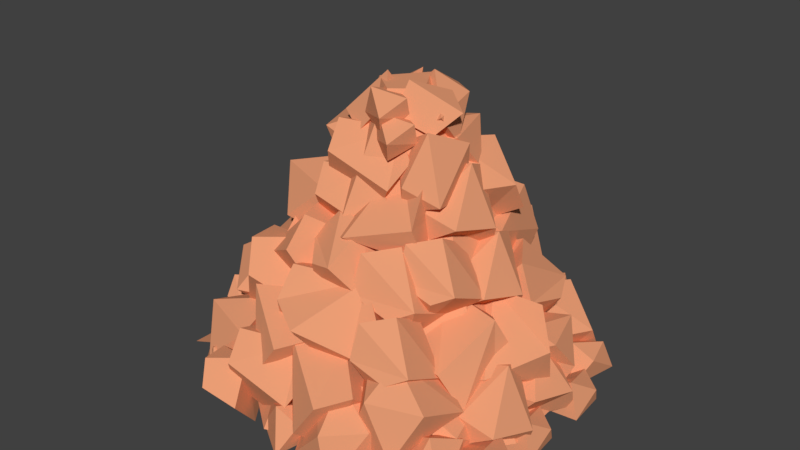# Source: far_mountain_simplified.blend  (saved by Blender 2.79.0; exported with 4.5.12 LTS)
import bpy
from mathutils import Matrix  # noqa: F401  (used for matrix-valued properties, if any)

bpy.ops.wm.read_factory_settings(use_empty=True)
scene = bpy.context.scene
scene.name = 'Scene'

# ---- collections
col_collection_1 = bpy.data.collections.new('Collection 1'); scene.collection.children.link(col_collection_1)

# ---- materials (node trees are filled in below, after node groups)
mat_montanha_longe = bpy.data.materials.new('MONTANHA_LONGE')
mat_montanha_longe.alpha_threshold = 0.0
mat_montanha_longe.use_transparent_shadow = False
mat_montanha_longe.diffuse_color = (0.7991, 0.3325, 0.1746, 1.0)
mat_montanha_longe.roughness = 0.5

# ---- material node trees

# ---- world
world_world = bpy.data.worlds.new('World'); scene.world = world_world
world_world.color = (0.05088, 0.05088, 0.05088)
world_world.use_sun_shadow = False
world_world.sun_shadow_jitter_overblur = 0.0
world_world.cycles.sampling_method = 'MANUAL'

# ---- meshes
me_cylinder = bpy.data.meshes.new('Cylinder')
me_cylinder.from_pydata([(0.7815, 1.436, -0.8575), (1.494, 0.6237, -0.8572), (1.565, -0.4769, -0.8551), (1.024, -1.24, -0.8572), (0.2386, -0.0707, 1.807), (-0.1694, -1.672, -0.8527), (0.000132, -0.2553, 1.807), (-1.529, -0.6495, -0.8547), (-0.2501, -0.05775, 1.807), (-1.392, 0.8996, -0.8547), (-0.3148, 1.591, -0.857), (0.03264, 0.2795, 1.811), (0.1573, 1.089, -0.2664), (0.8918, 0.6622, -0.1841), (0.9363, -0.3779, 0.1779), (-0.9597, 0.5577, -0.1926), (0.1062, 0.7267, 0.9593), (0.6145, 0.415, 0.8988), (-0.1659, -0.8532, 0.4043), (-1.068, -0.2277, -0.004756), (-0.5794, 0.4364, 0.9163), (-1.022, 1.121, -1.047), (-1.117, 1.455, -1.05), (-0.6708, 1.16, -1.048), (-0.778, 1.193, -0.6832), (-1.069, 1.192, -0.8099), (-0.8805, 1.618, -0.795), (-0.7059, 1.578, -1.048), (-0.6651, 1.485, -0.8736), (-1.169, 0.6583, -0.6266), (-0.7472, 0.9494, -0.6723), (-1.35, 0.789, -0.08732), (-0.4348, 0.9226, -0.2262), (-1.003, 1.19, -0.6129), (-0.5737, 0.7076, 0.07849), (-0.8028, 1.224, -0.06123), (-1.193, 0.446, -0.1899), (-1.137, 1.231, -0.1795), (-0.6525, 0.2991, -0.1818), (-0.9239, 0.8823, -0.1904), (-0.2467, 1.017, -0.2116), (-0.1224, 0.9862, 0.2022), (-0.05949, 0.6841, 0.1785), (-0.1211, 0.5016, -0.1779), (-0.8961, 0.7285, 0.1991), (-0.4531, 1.096, 0.1609), (-0.6814, 0.4805, 0.2442), (0.4964, 0.4125, 0.7952), (0.8251, 0.1368, 0.5223), (0.2144, 0.0002592, 1.096), (0.4558, -0.394, 0.5977), (0.817, -0.377, 0.8224), (0.5779, 0.2873, 1.119), (0.49, -0.4006, 0.9016), (0.6377, 0.05934, 1.219), (0.9207, 0.03758, 0.722), (-0.1425, 0.2183, 1.237), (-0.5789, 0.2092, 1.507), (-0.187, 0.4503, 1.289), (-0.04212, 0.2619, 1.842), (-0.2995, 0.5526, 1.618), (-0.4604, -0.02954, 1.519), (-0.2088, -0.3794, 1.418), (-0.3065, -0.01017, 1.276), (-0.0409, 0.07498, 1.613), (-0.1639, -0.0539, 1.876), (-0.01082, -0.2512, 1.69), (-0.3082, 0.1253, 1.648), (-0.4769, -0.2329, 1.512), (-0.4945, -0.4371, 0.9121), (-0.4514, -0.0225, 1.359), (0.1499, -0.03002, 1.096), (0.3293, -0.3569, 1.27), (0.2381, -0.5398, 1.059), (0.0257, -0.3965, 0.7714), (-0.4109, -0.3946, 1.497), (0.1035, -0.207, 1.465), (-0.3399, -0.6154, 1.284), (-0.09991, -0.4931, 0.08655), (-0.4186, 0.06717, 0.6033), (0.6037, -0.4184, 0.3354), (0.4439, 0.05701, 0.8107), (0.4947, -0.3848, 1.145), (0.5692, -0.632, 0.8428), (-0.3106, -0.6818, 0.5728), (0.4377, -0.5936, 0.5388), (-0.4876, -0.4358, 0.7849), (0.09276, -0.1821, 1.17), (0.03951, -0.8756, 0.7045), (0.961, -0.3495, -0.9105), (0.3791, -0.0723, -0.3937), (1.495, 0.1144, -0.6617), (1.092, 0.4129, -0.1864), (1.387, 0.07959, 0.1479), (1.589, -0.08052, -0.1542), (0.8962, -0.6247, -0.4242), (1.459, -0.1243, -0.4583), (0.6103, -0.5242, -0.2121), (0.9411, 0.01582, 0.173), (1.294, -0.5834, -0.2925), (-0.5398, -0.4765, 0.5758), (-0.4865, -0.1595, 1.043), (0.07804, -0.1765, 0.8151), (0.2147, -0.5122, 0.9355), (0.125, -0.6448, 0.7146), (-0.05114, -0.4597, 0.465), (-0.4801, -0.5214, 1.12), (0.009694, -0.3838, 1.129), (-0.4225, -0.7006, 0.8972), (0.07331, 0.1446, 1.048), (-0.1557, 0.2246, 1.42), (0.05371, 0.4531, 1.417), (-0.7291, 0.5015, 1.184), (-0.2577, 0.7056, 0.8658), (-0.422, 0.7902, 1.254), (-0.1366, 0.2714, 0.7074), (0.07136, 0.7464, 1.034), (-1.04, 0.005214, -0.1985), (-0.793, 0.5011, -0.05185), (-0.6556, -0.3663, 0.035), (-0.8997, -0.3175, 0.4418), (-0.395, 0.3652, 0.1948), (-1.218, 0.1428, 0.1519), (-0.6159, 0.4082, 0.5501), (-0.3114, -0.004983, 0.2457), (-0.4724, -0.0005054, 0.486), (-1.117, -0.08627, 0.4685), (0.296, 0.2372, 1.255), (0.5628, 0.1067, 0.8851), (0.007366, -0.1484, 1.284), (0.4427, -0.2767, 1.541), (0.2701, -0.399, 0.8423), (0.5865, 0.09596, 1.374), (0.6701, -0.3976, 0.9816), (0.3369, -0.4801, 1.097), (0.3138, -0.9192, 0.2197), (-0.3395, -0.7954, 0.5887), (0.2609, -0.5107, 0.5099), (-0.1953, -0.4939, 0.4744), (-0.1773, -0.6464, 0.8131), (-0.1179, -1.073, 0.4957), (0.1193, -0.6725, 0.7849), (0.08803, -1.107, 0.5367), (-0.2116, -0.9488, 0.193), (1.069, -0.8474, -0.2248), (0.5166, -1.337, -0.04137), (0.7367, -0.7302, 0.1355), (0.4048, -1.002, -0.0245), (0.5211, -1.223, 0.2515), (0.8711, -1.337, -0.1368), (0.7484, -1.036, 0.3043), (1.039, -1.241, -0.04846), (0.7213, -1.198, -0.4091), (1.234, 0.6295, -0.6749), (1.501, 0.3149, -0.6983), (1.004, 0.533, -0.2712), (1.201, 0.02612, -0.3716), (1.494, 0.1551, -0.2415), (1.3, 0.7227, -0.4086), (1.228, 0.1823, -0.18), (1.349, 0.6344, -0.2263), (1.579, 0.3588, -0.5224), (-0.9289, 0.03873, 0.6326), (-1.002, 0.3059, 0.5575), (-0.2656, 0.3448, 0.3571), (-0.4798, 0.5261, 0.847), (-0.5397, 0.6163, 0.4601), (-0.5043, 0.116, 1.022), (-0.8232, 0.5689, 0.8771), (-0.4213, -0.2598, 0.867), (-0.4669, 0.2077, 0.825), (-0.6066, -0.3467, 1.361), (-0.3065, 0.4462, 1.234), (-0.7736, 0.1095, 0.8795), (-0.196, 0.2392, 1.513), (-0.8138, 0.2301, 1.349), (-0.2619, -0.3737, 1.267), (0.0376, -0.1418, 1.327), (0.4544, -0.1231, 1.624), (0.1064, 0.2278, 1.866), (0.1407, 0.5175, 1.681), (-0.03739, 0.4541, 1.523), (-0.1865, 0.171, 1.565), (0.4843, 0.07328, 1.355), (0.3735, 0.3631, 1.694), (0.2603, 0.1372, 1.231), (-0.2172, -0.2825, 1.561), (0.2351, -0.2888, 1.786), (0.04688, -0.4002, 1.457), (0.2102, -0.217, 1.59), (-0.1047, -0.3351, 1.821), (0.1112, -0.4856, 1.641), (-0.04483, -0.0791, 1.74), (0.3258, -1.412, -0.9268), (-0.1918, -1.317, -0.6996), (0.6494, -1.085, -0.5684), (0.6609, -1.464, -0.2795), (-0.102, -1.019, -0.3242), (0.2366, -1.725, -0.666), (-0.09119, -1.358, -0.07467), (0.254, -0.9021, -0.2462), (0.2874, -1.138, -0.08162), (0.4663, -1.71, -0.3345), (0.2109, 0.569, 0.9307), (0.5068, 0.2209, 0.9048), (-0.04287, 0.4623, 1.377), (0.1744, -0.09855, 1.266), (0.4994, 0.04417, 1.41), (0.2843, 0.6721, 1.225), (0.2051, 0.07427, 1.478), (0.338, 0.5744, 1.427), (0.5927, 0.2695, 1.1), (0.4017, 0.9126, -0.0191), (0.8086, 0.432, -0.05562), (-0.03392, 0.6519, 0.3741), (0.2692, 0.8194, 0.7684), (0.5925, 0.05577, 0.2598), (0.7378, 0.9837, 0.2841), (0.861, 0.2096, 0.6038), (0.2268, 0.1226, 0.458), (0.3905, 0.2488, 0.7), (0.593, 0.9356, 0.7012), (-0.7268, -1.348, -0.308), (-0.8199, -1.32, -0.7707), (-1.107, -1.422, -0.6435), (-0.8968, -0.6079, -0.8718), (-1.167, -0.7787, -0.3136), (-1.286, -0.8128, -0.7544), (-0.7299, -0.9456, -0.1146), (-1.331, -1.137, -0.2794), (0.8272, -0.6686, -0.1837), (1.056, -0.7358, -0.6616), (0.7886, -1.224, -0.967), (1.31, -0.8736, -0.427), (0.5369, -1.389, -0.7467), (0.7871, -1.478, -0.249), (1.072, -1.513, -0.6792), (0.4765, -1.02, -0.09461), (0.8717, -1.178, 0.02481), (1.257, -1.318, -0.2509), (-1.053, -0.5498, -0.6076), (-1.244, -0.139, -0.4771), (-1.285, -0.8939, -0.2702), (-1.25, -0.08813, 0.02016), (-1.504, -0.3161, -0.5635), (-1.13, -0.3708, 0.2167), (-1.668, -0.4388, -0.1218), (-0.9401, -0.7977, -0.2547), (-0.4229, -0.5935, 0.9004), (-0.516, -0.5648, 0.4378), (-0.8028, -0.6668, 0.565), (-0.5929, 0.147, 0.3366), (-0.8632, -0.02375, 0.8948), (-0.9818, -0.05788, 0.454), (-0.426, -0.1907, 1.094), (-1.027, -0.3822, 0.9291), (0.2584, 0.1877, 1.313), (0.5386, 0.6583, 0.6589), (0.6955, 0.00928, 1.002), (0.5618, 0.2705, 0.5804), (0.862, 0.5282, 0.7129), (0.01533, 0.4548, 1.022), (0.3916, 0.7058, 1.041), (0.8903, 0.349, 0.9952), (0.4685, 0.6199, 1.25), (0.2431, 0.5214, 0.7514), (0.6566, -0.2865, 0.2115), (1.284, -0.4144, -0.5539), (0.6282, -0.8381, -0.1523), (0.8651, -0.5896, -0.6457), (1.266, -0.8217, -0.4907), (0.8578, 0.08514, -0.1291), (1.28, -0.2336, -0.1071), (1.079, -0.9221, -0.1604), (1.215, -0.3517, 0.1374), (1.019, -0.1408, -0.4456), (-0.4988, 0.453, 0.9875), (-0.7571, 0.4791, 0.433), (-0.1125, 0.467, 0.304), (0.005764, 0.8583, 0.3574), (0.06563, 0.818, 0.6429), (0.006948, 0.4687, 0.7954), (-0.7307, 0.8402, 0.602), (-0.309, 0.8255, 0.2503), (-0.5263, 0.8684, 0.8402), (-0.9858, 0.2578, -0.1965), (-1.161, -0.1635, -0.3155), (-1.428, 0.5579, -0.1635), (-1.505, -0.1249, -0.6759), (-1.307, -0.1023, -0.02986), (-1.592, 0.2119, -0.7865), (-1.745, 0.03451, -0.1917), (-1.183, 0.5872, -0.4233), (-0.1147, 0.3859, 1.313), (0.1655, 0.8564, 0.6589), (0.3224, 0.2074, 1.002), (0.1887, 0.4687, 0.5804), (0.4889, 0.7263, 0.7129), (-0.3578, 0.653, 1.022), (0.01852, 0.9039, 1.041), (0.5172, 0.5472, 0.9952), (0.0954, 0.818, 1.25), (-0.13, 0.7196, 0.7514), (-0.5964, -0.5831, -0.1999), (-0.5623, -0.05039, 0.2479), (-0.1071, -0.5632, 0.5477), (-0.399, -0.8544, 0.7718), (-0.4377, -1.051, 0.5034), (-0.925, -0.5654, 0.1419), (-0.2262, -0.9451, 0.1338), (-0.9286, -0.3098, 0.3208), (-0.5213, -0.4946, 0.7576), (-0.8591, -0.887, 0.2778), (-0.5114, -0.6778, -0.4355), (-0.7448, -0.1753, -0.01291), (-0.5301, -0.7165, 0.4572), (-0.8927, -1.014, 0.4579), (-0.7699, -1.193, 0.2023), (-0.9758, -0.674, -0.3384), (-0.3884, -1.069, 0.02448), (-1.084, -0.4301, -0.1766), (-0.9914, -0.6516, 0.4007), (-0.993, -1.005, -0.2104), (-1.144, -0.5247, -0.2472), (-1.625, -0.656, -0.8434), (-1.318, -0.131, -0.5306), (-1.395, -0.387, -0.9149), (-1.755, -0.366, -0.7942), (-1.559, -0.7802, -0.4954), (-1.66, -0.2306, -0.5369), (-1.555, -0.6752, -0.305), (-1.26, -0.8517, -0.6592), (-0.8004, 0.08668, 0.076), (-1.072, 0.6698, 0.06735), (-0.3945, 0.8043, 0.0462), (-0.2702, 0.7737, 0.46), (-0.2073, 0.4717, 0.4363), (-0.269, 0.2891, 0.0799), (-1.044, 0.516, 0.4569), (-0.601, 0.8839, 0.4187), (-0.8292, 0.268, 0.502), (0.1098, -0.3078, 1.61), (-0.04628, 0.0648, 1.661), (0.3404, 0.1399, 1.471), (0.5697, 0.01572, 1.652), (0.419, -0.1872, 1.47), (0.3177, 0.2003, 1.738), (0.1456, -0.1513, 1.886), (-1.021, 0.5905, -0.2391), (-1.614, 0.7741, -0.9802), (-0.9405, 1.119, -0.5913), (-1.193, 0.9026, -1.069), (-1.556, 1.165, -0.919), (-1.251, 0.2518, -0.5689), (-1.627, 0.5996, -0.5476), (-1.366, 1.244, -0.5992), (-1.553, 0.7071, -0.3109), (-1.384, 0.485, -0.8754), (-0.1213, 1.199, -0.295), (0.1589, 1.669, -0.9492), (0.3157, 1.02, -0.6059), (0.182, 1.282, -1.028), (0.4823, 1.539, -0.8952), (-0.3644, 1.466, -0.5861), (0.01187, 1.717, -0.5673), (0.5105, 1.36, -0.6128), (0.08875, 1.631, -0.3584), (-0.1366, 1.533, -0.8566), (-0.2786, -1.236, -0.7126), (-0.7963, -1.141, -0.4854), (0.04492, -0.9083, -0.3543), (0.05646, -1.288, -0.06535), (-0.7065, -0.843, -0.1101), (-0.3678, -1.548, -0.4519), (-0.6956, -1.181, 0.1395), (-0.3504, -0.7258, -0.03203), (-0.317, -0.9615, 0.1325), (-0.1381, -1.534, -0.1203), (-0.9148, -0.3217, -0.3316), (-0.8806, 0.211, 0.1163), (-0.4255, -0.3018, 0.416), (-0.7173, -0.593, 0.6401), (-0.7561, -0.7899, 0.3717), (-1.243, -0.304, 0.01025), (-0.5445, -0.6837, 0.002067), (-1.247, -0.04836, 0.1891), (-0.8396, -0.2332, 0.6259), (-1.177, -0.6256, 0.1461), (-0.1025, -0.3268, 1.379), (0.3498, -0.3331, 1.605), (0.1616, -0.4444, 1.275), (0.3249, -0.2613, 1.409), (0.009979, -0.3794, 1.64), (0.2259, -0.5299, 1.46), (0.06986, -0.1234, 1.559), (-0.9757, -0.267, -0.4458), (-1.149, 0.3895, -0.6972), (-0.6771, 0.541, -0.09827), (-0.9686, 0.5065, 0.2912), (-0.905, 0.1665, 0.3323), (-1.389, -0.06126, -0.273), (-0.6236, -0.03909, 0.03793), (-1.484, 0.2164, -0.4113), (-1.152, 0.6305, -0.03588), (-1.298, -0.07832, 0.08451), (0.7505, 0.4795, 0.2255), (1.079, 0.2038, -0.04732), (0.4685, 0.06726, 0.5263), (0.7099, -0.327, 0.02811), (1.071, -0.31, 0.2527), (0.832, 0.3543, 0.549), (0.7441, -0.3336, 0.3319), (0.8918, 0.1263, 0.6492), (1.175, 0.1046, 0.1524), (1.266, -0.0599, -0.6097), (1.594, -0.3356, -0.8826), (0.9835, -0.4721, -0.309), (1.225, -0.8663, -0.8071), (1.586, -0.8494, -0.5825), (1.347, -0.1851, -0.2862), (1.259, -0.873, -0.5033), (1.407, -0.4131, -0.1861), (1.69, -0.4348, -0.6829), (1.054, -0.2545, 0.23), (0.5014, -0.7439, 0.4135), (0.7215, -0.1373, 0.5903), (0.3897, -0.4093, 0.4303), (0.5059, -0.6297, 0.7063), (0.8559, -0.7437, 0.3181), (0.7332, -0.4426, 0.7592), (1.024, -0.6477, 0.4064), (0.7062, -0.605, 0.04574), (-0.6877, -1.517, -0.7116), (-0.6446, -1.102, -0.2645), (-0.04328, -1.11, -0.5278), (0.1361, -1.437, -0.3534), (0.04494, -1.619, -0.5649), (-0.1675, -1.476, -0.8523), (-0.604, -1.474, -0.1265), (-0.0897, -1.287, -0.1589), (-0.533, -1.695, -0.3393), (0.8308, -0.4332, 0.08503), (0.2159, -0.9782, 0.2893), (0.461, -0.3027, 0.4862), (0.09146, -0.6056, 0.3081), (0.2209, -0.851, 0.6154), (0.6011, -0.7244, -0.1877), (0.6107, -0.978, 0.1831), (0.4741, -0.6427, 0.6743), (0.7978, -0.8711, 0.2814), (0.3206, -0.8262, 0.008582), (-0.424, -1.137, -0.2689), (-0.3728, -0.644, 0.2628), (0.3421, -0.6529, -0.05034), (0.5554, -1.042, 0.157), (0.447, -1.259, -0.09439), (-0.3132, -1.303, 0.184), (0.1945, -1.089, -0.4361), (-0.3246, -1.086, 0.4267), (0.2869, -0.8633, 0.3882), (0.002176, -1.473, 0.09022), (0.5952, 1.553, -0.8944), (0.9109, 1.287, -0.9178), (0.3849, 1.42, -0.4907), (0.6624, 0.9529, -0.5911), (0.9308, 1.129, -0.461), (0.6452, 1.656, -0.6281), (0.664, 1.112, -0.3995), (0.7077, 1.577, -0.4458), (0.9803, 1.344, -0.7419), (1.237, 0.5211, -0.6925), (1.646, 0.2656, -0.8537), (0.9039, 0.09261, -0.4791), (1.302, -0.2864, -0.8791), (1.581, -0.2478, -0.5599), (1.228, 0.401, -0.3571), (1.247, -0.2909, -0.5784), (1.269, 0.177, -0.24), (1.685, 0.1723, -0.6332), (-0.7872, 0.7182, -0.8408), (-1.059, 1.301, -0.8494), (-0.3813, 1.436, -0.8706), (-0.257, 1.405, -0.4568), (-0.1941, 1.103, -0.4805), (-0.2558, 0.9206, -0.8369), (-1.031, 1.148, -0.4599), (-0.5878, 1.515, -0.4981), (-0.816, 0.8996, -0.4148), (-0.6086, 1.569, -0.8799), (-0.5876, 1.68, -0.6295), (0.02394, 1.965, -0.911), (-0.001377, 1.517, -0.6109), (-0.09289, 1.886, -0.5561), (-0.1404, 1.275, -0.934), (-0.276, 1.454, -0.4348), (0.2274, 1.355, -0.4544), (0.665, 0.8402, -0.4927), (0.7535, 0.7138, -0.05483), (-0.2717, 1.085, -0.01495), (-0.03394, 1.238, 0.2538), (0.4247, 0.4219, -0.1421), (0.6541, 0.5788, 0.2549), (0.3359, 1.508, -0.01857), (0.2188, 0.6233, 0.3555), (0.01809, 0.4962, 0.07824), (0.4154, 1.363, 0.2797), (0.7128, 1.172, -0.1876), (-0.8873, 1.618, -0.9647), (-0.8713, 1.702, -0.7726), (-0.4022, 1.921, -0.9886), (-0.4216, 1.577, -0.7584), (-0.4918, 1.86, -0.7164), (-0.5283, 1.391, -1.006), (-0.6322, 1.529, -0.6233), (0.8003, 0.7315, -0.162), (1.081, 1.202, -0.8162), (1.237, 0.5531, -0.4729), (1.104, 0.8143, -0.8946), (1.404, 1.072, -0.7622), (0.5572, 0.9986, -0.4531), (0.9335, 1.25, -0.4343), (1.432, 0.8928, -0.4798), (1.01, 1.164, -0.2254), (0.785, 1.065, -0.7236), (0.7057, 0.9076, -0.1886), (1.198, 0.2119, 0.02328), (0.5294, 0.5409, 0.2276), (0.8001, 0.1257, 0.04276), (1.068, 0.2315, 0.3616), (0.9801, 0.6378, -0.4716), (1.243, 0.6191, -0.08692), (0.8815, 0.516, 0.4226), (1.154, 0.824, 0.01508), (1.053, 0.337, -0.2679), (0.3681, 1.483, -0.918), (0.3691, 1.668, -0.979), (0.6802, 1.627, -0.8903), (0.5825, 1.503, -0.7482), (0.6279, 1.745, -0.978), (0.518, 1.771, -0.8186), (0.8994, 1.045, -0.9356), (0.8195, 1.327, -0.9377), (1.236, 1.272, -0.8192), (1.105, 1.106, -0.6291), (1.166, 1.43, -0.9364), (0.8601, 1.106, -0.7358), (1.019, 1.464, -0.7233), (-0.7007, 0.9678, -0.7047), (-0.3141, 1.235, -0.7466), (-0.8665, 1.088, -0.2103), (-0.02772, 1.21, -0.3376), (-0.5488, 1.455, -0.6921), (-0.155, 1.013, -0.05831), (-0.4629, 1.549, -0.2223), (-0.7228, 0.7732, -0.3044), (1.119, 0.7429, -0.8517), (1.135, 0.8251, -0.6655), (1.589, 1.037, -0.8748), (1.571, 0.7038, -0.6517), (1.503, 0.9783, -0.611), (1.467, 0.5238, -0.8919), (1.367, 0.6572, -0.5207), (0.9097, -0.9901, -0.7758), (0.9252, -0.9079, -0.5896), (1.38, -0.696, -0.7989), (1.361, -1.029, -0.5758), (1.293, -0.7548, -0.5351), (1.258, -1.209, -0.816), (1.157, -1.076, -0.4449), (-0.208, 0.2148, -0.02728), (0.4161, 0.2428, 0.4178), (-0.1051, 0.7682, 0.7796), (-0.0536, 1.202, 0.5039), (-0.3203, 1.107, 0.2673), (0.1676, 0.5513, -0.1631), (-0.5437, 0.6833, 0.3302), (0.4608, 0.5369, 0.01521), (0.2949, 0.9709, 0.5229), (-0.05729, 0.8714, -0.1626), (1.373, -0.4935, -0.988), (1.287, -0.1883, -0.9904), (1.694, -0.4574, -0.9892), (1.596, -0.4272, -0.6553), (1.662, -0.07594, -0.989), (1.331, -0.4281, -0.7712), (1.503, -0.03875, -0.7576), (1.699, -0.1606, -0.8293), (1.4, 0.1784, -0.945), (1.314, 0.4837, -0.9473), (1.721, 0.2146, -0.9461), (1.623, 0.2447, -0.6123), (1.689, 0.596, -0.9459), (1.358, 0.2439, -0.7281), (1.53, 0.6332, -0.7145), (1.727, 0.5113, -0.7863), (-0.247, -1.591, -0.868), (-0.2314, -1.508, -0.6819), (0.2233, -1.297, -0.8912), (0.2045, -1.63, -0.6681), (0.1364, -1.355, -0.6273), (0.1011, -1.81, -0.9082), (0.0003221, -1.676, -0.5371), (0.2009, -1.686, -0.8983), (0.1414, -1.175, -0.8659), (0.6859, -0.8952, -0.8929), (0.09042, -1.284, -0.5269), (0.9491, -1.141, -0.9039), (0.8519, -1.496, -0.5028), (0.733, -1.017, -0.4316), (0.6713, -1.811, -0.9224), (0.5597, -1.77, -0.5124), (0.4561, -1.38, -0.2577), (0.9414, -1.712, -0.9203), (0.8643, -1.44, -0.9224), (1.266, -1.493, -0.8079), (1.14, -1.653, -0.6244), (1.198, -1.341, -0.9211), (0.9035, -1.654, -0.7274), (1.057, -1.308, -0.7153), (1.342, -1.077, -0.9738), (1.249, -0.7506, -0.9763), (1.684, -1.038, -0.975), (1.58, -1.006, -0.6186), (1.65, -0.6307, -0.9748), (1.296, -1.007, -0.7423), (1.48, -0.591, -0.7278), (1.69, -0.7212, -0.8044), (-1.652, -0.8786, -0.8456), (-1.632, -0.7717, -0.6037), (-1.041, -0.4962, -0.8757), (-1.065, -0.9294, -0.5857), (-1.154, -0.5727, -0.5327), (-1.2, -1.163, -0.8979), (-1.331, -0.9899, -0.4155), (-0.4862, -1.485, -1.036), (-0.6613, -1.108, -0.7186), (-0.5002, -1.514, -0.3659), (-0.7723, -1.737, -0.3654), (-0.6802, -1.871, -0.5571), (-0.3939, -1.778, -0.6905), (-0.9158, -1.299, -0.8414), (-0.8463, -1.465, -0.4083), (-0.8472, -1.539, -0.9412), (-1.714, 0.01624, -0.9353), (-1.833, 0.435, -0.9386), (-1.273, 0.06586, -0.9369), (-1.408, 0.1072, -0.4788), (-1.317, 0.5892, -0.9366), (-1.772, 0.1061, -0.6378), (-1.536, 0.6402, -0.6191), (-1.266, 0.473, -0.7176), (1.161, -0.8632, -0.6927), (1.37, -0.9656, -0.9825), (0.9348, -1.166, -0.6697), (1.276, -1.266, -0.4679), (1.141, -1.362, -1.016), (1.389, -0.974, -0.599), (1.454, -1.361, -0.9068), (1.193, -1.426, -0.8163), (-1.593, -0.3254, -0.8864), (-1.712, 0.09337, -0.8897), (-1.153, -0.2758, -0.888), (-1.287, -0.2344, -0.4299), (-1.197, 0.2475, -0.8877), (-1.652, -0.2356, -0.5889), (-1.416, 0.2985, -0.5702), (-1.145, 0.1313, -0.6687), (-1.316, 1.094, -0.9426), (-1.315, 1.278, -1.004), (-1.004, 1.237, -0.9149), (-1.102, 1.114, -0.7727), (-1.166, 1.381, -0.8432), (-1.056, 1.356, -1.003), (0.8962, -1.745, -0.714), (0.9741, -1.582, -0.7856), (0.7463, -1.649, -1.009), (0.8041, -1.845, -0.9521), (0.8193, -1.511, -0.9956), (0.9734, -1.628, -1.023), (-1.302, -1.326, -0.8716), (-1.286, -1.243, -0.6854), (-0.8317, -1.031, -0.8947), (-0.8505, -1.365, -0.6716), (-0.9186, -1.09, -0.6309), (-0.9539, -1.545, -0.9118), (-1.055, -1.411, -0.5406), (-1.96, -0.4905, -0.9108), (-1.944, -0.4082, -0.7247), (-1.49, -0.1963, -0.934), (-1.508, -0.5296, -0.7109), (-1.577, -0.2551, -0.6701), (-1.612, -0.7096, -0.951), (-1.713, -0.5761, -0.5799), (-1.903, 0.5501, -0.913), (-1.902, 0.7348, -0.974), (-1.591, 0.6939, -0.8853), (-1.689, 0.5702, -0.7432), (-1.754, 0.8379, -0.8136), (-1.644, 0.8122, -0.973), (-1.853, -0.1969, -0.9293), (-1.852, -0.0122, -0.9903), (-1.541, -0.05317, -0.9016), (-1.638, -0.1768, -0.7594), (-1.593, 0.06519, -0.9893), (-1.703, 0.0908, -0.8299), (-1.588, -1.176, -0.8179), (-1.587, -0.9916, -0.8789), (-1.276, -1.033, -0.7902), (-1.374, -1.156, -0.648), (-1.328, -0.9142, -0.8779), (-1.438, -0.8886, -0.7185)], [], [(549, 554, 552), (552, 550, 553), (363, 367, 361), (234, 237, 232), (162, 167, 168), (642, 638, 641), (556, 559, 557), (15, 9, 19), (31, 36, 34), (322, 318, 319), (551, 548, 547), (571, 575, 569), (306, 305, 311), (8, 6, 4), (5, 7, 10), (185, 183, 178), (18, 6, 8), (358, 363, 361), (370, 375, 376), (665, 662, 666), (129, 130, 127), (130, 129, 134), (432, 433, 434), (549, 553, 551), (266, 271, 269), (129, 131, 134), (522, 521, 518), (434, 435, 436), (152, 144, 151), (635, 640, 641), (231, 237, 230), (340, 336, 339), (547, 554, 549), (527, 528, 531), (87, 86, 84), (34, 32, 35), (84, 88, 87), (88, 83, 87), (290, 292, 288), (437, 434, 436), (518, 515, 522), (235, 238, 237), (703, 699, 700), (211, 207, 206), (164, 162, 163), (26, 27, 22), (21, 25, 22), (418, 421, 420), (447, 442, 450), (57, 59, 60), (50, 49, 47), (377, 374, 373), (33, 37, 35), (119, 120, 117), (166, 168, 165), (173, 169, 171), (571, 572, 573), (30, 32, 36), (33, 32, 30), (148, 147, 145), (284, 282, 277), (481, 484, 479), (638, 637, 641), (46, 39, 38), (194, 197, 200), (187, 189, 192), (56, 61, 57), (395, 401, 400), (505, 499, 503), (460, 456, 457), (245, 247, 243), (55, 50, 48), (47, 55, 48), (153, 158, 161), (50, 47, 48), (514, 519, 517), (480, 485, 486), (166, 165, 164), (33, 29, 31), (16, 12, 20), (110, 115, 109), (56, 59, 61), (58, 59, 56), (8, 19, 18), (93, 92, 98), (127, 130, 132), (99, 94, 98), (296, 295, 293), (68, 63, 62), (287, 292, 290), (277, 282, 283), (308, 310, 304), (89, 96, 95), (528, 527, 525), (287, 291, 289), (81, 80, 78), (399, 398, 403), (77, 70, 69), (94, 99, 96), (294, 296, 302), (57, 60, 58), (289, 291, 288), (441, 446, 444), (303, 304, 305), (518, 517, 515), (444, 443, 441), (94, 93, 98), (84, 79, 78), (349, 351, 357), (311, 310, 308), (179, 180, 181), (38, 43, 46), (82, 81, 87), (111, 114, 112), (98, 97, 95), (636, 639, 634), (307, 306, 311), (95, 90, 89), (481, 480, 486), (324, 326, 331), (95, 97, 90), (177, 182, 185), (58, 56, 57), (41, 40, 45), (391, 390, 388), (108, 101, 100), (213, 216, 219), (145, 147, 152), (446, 450, 444), (80, 83, 85), (276, 281, 284), (112, 113, 115), (74, 71, 73), (12, 16, 13), (111, 116, 114), (687, 686, 692), (605, 608, 604), (110, 112, 115), (24, 23, 28), (123, 121, 118), (121, 125, 124), (117, 122, 118), (461, 463, 466), (484, 481, 483), (30, 36, 29), (473, 470, 471), (133, 131, 128), (159, 155, 156), (127, 132, 128), (375, 370, 368), (131, 127, 128), (71, 74, 69), (428, 431, 430), (424, 428, 430), (256, 258, 263), (89, 91, 96), (198, 199, 194), (515, 517, 523), (138, 139, 141), (148, 145, 151), (147, 148, 150), (316, 315, 321), (444, 445, 448), (223, 228, 222), (189, 188, 186), (364, 363, 366), (78, 79, 81), (70, 75, 76), (634, 635, 636), (375, 368, 369), (297, 294, 301), (272, 267, 275), (73, 72, 76), (421, 416, 420), (8, 11, 20), (161, 156, 154), (153, 155, 158), (153, 161, 154), (156, 157, 159), (390, 391, 393), (236, 235, 234), (164, 165, 167), (163, 168, 166), (224, 222, 229), (216, 218, 220), (162, 164, 167), (221, 215, 220), (281, 278, 280), (121, 123, 125), (117, 126, 122), (289, 285, 287), (604, 603, 605), (113, 116, 115), (170, 172, 176), (173, 172, 170), (443, 444, 448), (102, 105, 100), (336, 335, 339), (185, 178, 177), (430, 429, 427), (193, 202, 198), (58, 60, 59), (0, 12, 13), (313, 319, 318), (398, 397, 403), (517, 516, 514), (520, 519, 522), (20, 19, 8), (319, 315, 317), (514, 516, 521), (197, 199, 201), (257, 259, 265), (362, 359, 366), (151, 150, 148), (200, 193, 194), (114, 116, 113), (199, 197, 194), (27, 21, 22), (47, 52, 55), (197, 201, 200), (193, 198, 194), (5, 3, 18), (330, 329, 327), (505, 497, 506), (287, 290, 291), (515, 520, 522), (529, 524, 532), (244, 246, 243), (591, 587, 588), (211, 206, 204), (203, 211, 204), (597, 595, 596), (184, 183, 185), (334, 335, 336), (206, 207, 209), (83, 88, 85), (163, 166, 164), (218, 216, 213), (11, 16, 20), (216, 220, 219), (212, 217, 213), (225, 226, 228), (293, 298, 296), (317, 322, 319), (224, 229, 227), (508, 507, 513), (223, 225, 228), (234, 235, 237), (233, 239, 236), (708, 710, 705), (236, 234, 232), (556, 555, 561), (231, 232, 237), (549, 552, 553), (202, 196, 201), (363, 358, 366), (222, 228, 229), (371, 370, 376), (241, 243, 247), (244, 243, 241), (251, 252, 254), (298, 302, 296), (17, 13, 16), (250, 255, 253), (680, 679, 685), (10, 9, 15), (249, 251, 254), (582, 581, 586), (445, 444, 442), (163, 162, 168), (269, 268, 266), (272, 271, 274), (358, 360, 365), (433, 438, 439), (427, 424, 430), (214, 215, 212), (572, 571, 577), (283, 282, 284), (339, 338, 340), (557, 555, 556), (361, 360, 358), (149, 152, 151), (9, 7, 19), (323, 325, 329), (423, 425, 429), (623, 619, 620), (327, 324, 330), (641, 640, 642), (7, 5, 18), (335, 334, 339), (84, 86, 79), (170, 176, 169), (434, 437, 432), (280, 279, 283), (284, 277, 276), (18, 14, 6), (31, 37, 33), (570, 576, 577), (69, 74, 77), (31, 34, 35), (639, 636, 638), (224, 223, 222), (551, 547, 549), (15, 20, 12), (286, 288, 292), (289, 288, 286), (260, 259, 257), (73, 77, 74), (397, 401, 395), (4, 6, 14), (434, 433, 439), (441, 443, 448), (195, 196, 193), (359, 361, 367), (219, 212, 213), (352, 349, 356), (46, 44, 39), (537, 539, 534), (19, 7, 18), (427, 426, 424), (131, 129, 127), (147, 146, 144), (83, 82, 87), (308, 304, 303), (448, 449, 441), (290, 288, 291), (33, 30, 29), (90, 97, 98), (300, 301, 293), (451, 457, 456), (482, 481, 486), (334, 337, 332), (530, 529, 532), (318, 314, 313), (333, 338, 339), (325, 326, 329), (182, 179, 181), (432, 437, 440), (145, 149, 151), (139, 138, 136), (92, 93, 94), (315, 319, 313), (299, 298, 301), (20, 15, 19), (293, 295, 300), (63, 68, 67), (69, 70, 71), (10, 0, 5), (327, 326, 324), (131, 133, 134), (242, 245, 246), (305, 309, 303), (181, 180, 184), (340, 333, 332), (505, 501, 497), (101, 106, 107), (569, 570, 571), (78, 85, 84), (362, 361, 359), (95, 99, 98), (380, 384, 378), (42, 41, 45), (347, 342, 341), (400, 404, 403), (424, 426, 431), (100, 105, 108), (381, 380, 386), (3, 5, 1), (37, 31, 35), (259, 258, 256), (447, 446, 449), (186, 188, 191), (442, 444, 450), (312, 307, 311), (260, 257, 264), (354, 349, 357), (215, 221, 212), (103, 102, 107), (453, 457, 451), (328, 331, 330), (365, 366, 358), (348, 350, 355), (404, 399, 403), (200, 195, 193), (356, 355, 352), (342, 347, 346), (318, 320, 314), (334, 333, 339), (374, 372, 369), (372, 376, 375), (368, 373, 369), (328, 324, 331), (359, 364, 366), (253, 252, 251), (0, 1, 5), (72, 71, 76), (132, 133, 128), (285, 292, 287), (636, 635, 641), (317, 316, 321), (383, 379, 378), (40, 41, 42), (543, 546, 545), (178, 183, 184), (156, 153, 154), (77, 75, 70), (634, 639, 642), (297, 296, 294), (483, 482, 486), (227, 226, 225), (138, 137, 135), (262, 261, 264), (271, 275, 269), (135, 137, 141), (267, 269, 275), (464, 461, 462), (404, 400, 401), (426, 427, 429), (263, 264, 256), (435, 434, 439), (42, 46, 43), (426, 425, 423), (400, 396, 395), (219, 214, 212), (403, 402, 400), (389, 391, 394), (190, 191, 187), (303, 309, 308), (160, 155, 159), (408, 405, 406), (680, 683, 681), (326, 327, 329), (413, 408, 406), (498, 499, 502), (476, 472, 473), (405, 413, 406), (391, 389, 393), (555, 560, 561), (519, 523, 517), (210, 205, 209), (479, 480, 481), (92, 90, 98), (422, 417, 415), (186, 192, 189), (467, 463, 464), (414, 422, 415), (663, 659, 660), (235, 239, 238), (65, 64, 67), (91, 92, 94), (507, 512, 513), (326, 325, 323), (523, 519, 520), (524, 526, 531), (136, 138, 143), (270, 267, 274), (399, 404, 401), (180, 179, 184), (284, 280, 283), (351, 350, 348), (436, 435, 439), (440, 433, 432), (302, 298, 299), (278, 277, 283), (196, 202, 193), (452, 458, 459), (181, 185, 182), (124, 117, 118), (378, 384, 383), (352, 351, 349), (2, 3, 1), (571, 570, 577), (226, 229, 228), (343, 345, 341), (140, 143, 142), (520, 515, 523), (271, 266, 274), (388, 390, 393), (396, 402, 403), (308, 312, 311), (528, 525, 532), (78, 80, 85), (344, 343, 346), (289, 286, 285), (527, 526, 524), (104, 103, 107), (456, 452, 451), (314, 320, 321), (479, 484, 487), (412, 407, 411), (425, 426, 429), (469, 464, 462), (461, 469, 462), (161, 157, 156), (173, 175, 172), (504, 495, 496), (337, 334, 336), (54, 49, 53), (278, 279, 280), (455, 460, 457), (681, 679, 680), (478, 473, 471), (209, 205, 206), (470, 478, 471), (596, 599, 597), (417, 414, 415), (140, 136, 143), (519, 514, 522), (637, 636, 641), (165, 168, 167), (278, 281, 276), (382, 381, 386), (487, 480, 479), (315, 316, 317), (349, 354, 356), (99, 95, 96), (525, 527, 533), (340, 338, 333), (341, 345, 347), (453, 454, 455), (490, 491, 493), (671, 670, 669), (13, 1, 0), (489, 494, 492), (628, 627, 633), (488, 490, 493), (468, 463, 467), (241, 247, 240), (185, 181, 184), (497, 500, 496), (500, 503, 504), (495, 506, 496), (155, 160, 158), (357, 353, 354), (236, 239, 235), (509, 510, 512), (508, 513, 511), (111, 109, 116), (217, 218, 213), (507, 509, 512), (270, 269, 267), (7, 9, 10), (112, 110, 111), (100, 101, 102), (92, 91, 89), (299, 294, 302), (144, 146, 150), (526, 527, 531), (304, 310, 311), (445, 442, 449), (212, 221, 217), (431, 423, 430), (454, 453, 459), (227, 229, 226), (179, 182, 177), (354, 353, 356), (266, 268, 273), (144, 152, 147), (39, 44, 45), (137, 138, 141), (139, 136, 142), (12, 0, 10), (457, 453, 455), (102, 101, 107), (539, 538, 535), (538, 534, 535), (590, 589, 594), (88, 84, 85), (3, 2, 14), (546, 544, 541), (411, 407, 408), (540, 545, 541), (245, 243, 246), (171, 174, 175), (636, 637, 638), (244, 240, 242), (548, 550, 554), (551, 550, 548), (557, 558, 560), (556, 561, 559), (596, 595, 601), (555, 557, 560), (564, 565, 567), (563, 568, 566), (653, 655, 658), (605, 602, 610), (562, 564, 567), (703, 701, 699), (279, 278, 283), (262, 257, 265), (64, 66, 62), (455, 454, 459), (574, 570, 569), (506, 502, 505), (379, 385, 386), (332, 337, 340), (275, 271, 272), (481, 482, 483), (203, 208, 211), (585, 583, 580), (27, 23, 21), (49, 54, 52), (579, 584, 580), (583, 579, 580), (696, 697, 693), (242, 247, 245), (108, 106, 101), (33, 35, 32), (395, 396, 397), (23, 27, 28), (593, 591, 588), (169, 176, 171), (55, 51, 50), (587, 592, 588), (301, 300, 297), (597, 598, 600), (596, 601, 599), (122, 123, 118), (489, 488, 494), (10, 15, 12), (595, 597, 600), (606, 607, 609), (605, 611, 608), (608, 606, 604), (575, 571, 573), (603, 604, 609), (581, 583, 586), (332, 333, 334), (205, 210, 208), (64, 63, 67), (686, 691, 692), (618, 616, 613), (503, 498, 504), (612, 617, 613), (521, 522, 514), (369, 372, 375), (450, 446, 447), (324, 328, 330), (11, 8, 4), (25, 26, 22), (114, 113, 112), (625, 623, 620), (57, 61, 59), (619, 624, 620), (544, 540, 541), (616, 612, 613), (679, 684, 685), (623, 621, 619), (629, 630, 632), (71, 72, 73), (473, 472, 470), (11, 17, 16), (628, 633, 631), (250, 248, 255), (627, 629, 632), (388, 394, 391), (265, 261, 262), (174, 176, 172), (40, 43, 38), (573, 572, 577), (642, 635, 634), (43, 40, 42), (133, 130, 134), (29, 36, 31), (79, 86, 87), (569, 575, 574), (649, 647, 644), (171, 175, 173), (643, 648, 644), (18, 3, 14), (71, 70, 76), (252, 255, 254), (347, 344, 346), (34, 36, 32), (591, 589, 587), (657, 655, 652), (651, 656, 652), (298, 293, 301), (366, 365, 362), (23, 24, 21), (665, 663, 660), (420, 416, 417), (659, 664, 660), (677, 673, 674), (655, 651, 652), (253, 255, 252), (671, 672, 668), (501, 505, 503), (589, 591, 594), (249, 254, 248), (329, 330, 323), (62, 66, 68), (647, 643, 644), (678, 677, 674), (53, 49, 50), (313, 314, 315), (146, 147, 150), (477, 472, 476), (681, 682, 684), (654, 653, 658), (680, 685, 683), (199, 202, 201), (563, 562, 568), (679, 681, 684), (688, 689, 691), (68, 65, 67), (120, 126, 117), (687, 692, 690), (233, 230, 238), (686, 688, 691), (218, 221, 220), (11, 4, 17), (21, 24, 25), (286, 292, 285), (280, 284, 281), (697, 698, 694), (27, 26, 28), (294, 299, 301), (126, 123, 122), (206, 203, 204), (704, 703, 700), (50, 51, 53), (76, 75, 77), (429, 430, 423), (173, 170, 169), (436, 440, 437), (710, 709, 706), (77, 73, 76), (709, 705, 706), (378, 379, 380), (360, 361, 365), (361, 362, 365), (46, 42, 45), (45, 44, 46), (104, 108, 105), (367, 363, 364), (364, 359, 367), (256, 261, 259), (261, 265, 259), (345, 343, 344), (446, 441, 449), (191, 190, 186), (257, 262, 264), (264, 263, 260), (451, 452, 453), (401, 397, 399), (397, 398, 399), (331, 323, 330), (355, 356, 348), (343, 342, 346), (392, 393, 389), (649, 646, 650), (24, 26, 25), (370, 371, 368), (368, 377, 373), (371, 377, 368), (372, 374, 376), (373, 374, 369), (258, 259, 263), (259, 260, 263), (318, 322, 321), (322, 317, 321), (321, 320, 318), (383, 385, 379), (179, 178, 184), (156, 155, 153), (638, 642, 639), (533, 529, 530), (530, 525, 533), (487, 483, 486), (486, 485, 487), (135, 143, 138), (261, 256, 264), (141, 142, 135), (464, 463, 461), (470, 472, 475), (423, 431, 426), (66, 64, 65), (400, 402, 396), (307, 312, 309), (312, 308, 309), (477, 474, 478), (478, 475, 477), (157, 160, 159), (408, 407, 405), (407, 412, 410), (413, 409, 408), (495, 498, 502), (408, 409, 411), (405, 410, 413), (468, 465, 469), (469, 466, 468), (207, 210, 209), (416, 421, 419), (422, 418, 417), (405, 407, 410), (417, 418, 420), (414, 419, 422), (663, 661, 659), (392, 389, 394), (323, 331, 326), (309, 305, 307), (305, 306, 307), (192, 186, 190), (531, 532, 524), (267, 272, 274), (274, 273, 270), (91, 94, 96), (348, 353, 351), (353, 357, 351), (80, 81, 83), (81, 82, 83), (440, 436, 439), (439, 438, 440), (440, 438, 433), (453, 452, 459), (118, 121, 124), (124, 119, 117), (382, 387, 384), (387, 383, 384), (149, 145, 152), (341, 342, 343), (105, 102, 104), (102, 103, 104), (143, 135, 142), (393, 392, 388), (397, 396, 403), (525, 530, 532), (532, 531, 528), (524, 529, 527), (529, 533, 527), (295, 296, 300), (296, 297, 300), (108, 104, 107), (107, 106, 108), (456, 458, 452), (315, 314, 321), (483, 487, 484), (412, 409, 413), (413, 410, 412), (409, 412, 411), (463, 468, 466), (469, 465, 464), (414, 416, 419), (464, 465, 467), (461, 466, 469), (496, 500, 504), (504, 498, 495), (54, 51, 55), (55, 52, 54), (51, 54, 53), (698, 695, 693), (698, 693, 694), (472, 477, 475), (478, 474, 473), (47, 49, 52), (473, 474, 476), (470, 475, 478), (417, 416, 414), (276, 277, 278), (188, 189, 191), (189, 187, 191), (383, 387, 386), (387, 382, 386), (386, 385, 383), (487, 485, 480), (344, 347, 345), (688, 686, 687), (687, 690, 688), (492, 491, 490), (627, 632, 633), (492, 494, 491), (491, 494, 493), (421, 418, 422), (422, 419, 421), (465, 468, 467), (499, 505, 502), (497, 501, 500), (203, 205, 208), (500, 501, 503), (506, 497, 496), (495, 502, 506), (225, 223, 224), (224, 227, 225), (511, 510, 509), (111, 110, 109), (109, 115, 116), (511, 513, 510), (510, 513, 512), (428, 424, 431), (89, 90, 92), (268, 269, 273), (269, 270, 273), (394, 388, 392), (150, 151, 144), (305, 304, 311), (442, 447, 449), (449, 448, 445), (190, 187, 192), (177, 178, 179), (516, 517, 521), (517, 518, 521), (353, 348, 356), (273, 274, 266), (40, 39, 45), (136, 140, 142), (142, 141, 139), (215, 214, 220), (214, 219, 220), (585, 582, 586), (582, 585, 584), (536, 537, 534), (538, 539, 536), (534, 539, 535), (538, 536, 534), (622, 621, 626), (621, 623, 626), (123, 126, 125), (126, 120, 125), (622, 625, 624), (542, 543, 540), (540, 543, 545), (544, 546, 542), (545, 546, 541), (171, 176, 174), (174, 172, 175), (242, 246, 244), (244, 241, 240), (240, 247, 242), (552, 554, 550), (548, 554, 547), (551, 553, 550), (629, 627, 628), (628, 631, 629), (559, 558, 557), (595, 600, 601), (559, 561, 558), (558, 561, 560), (509, 507, 508), (508, 511, 509), (566, 565, 564), (610, 611, 605), (605, 603, 602), (602, 609, 610), (566, 568, 565), (565, 568, 567), (62, 63, 64), (384, 380, 382), (380, 381, 382), (456, 460, 459), (460, 455, 459), (459, 458, 456), (574, 576, 570), (380, 379, 386), (336, 340, 337), (120, 119, 125), (119, 124, 125), (618, 615, 614), (160, 157, 161), (161, 158, 160), (581, 582, 579), (579, 582, 584), (583, 585, 586), (584, 585, 580), (583, 581, 579), (662, 661, 666), (661, 663, 666), (26, 24, 28), (702, 704, 699), (589, 590, 587), (587, 590, 592), (591, 593, 594), (592, 593, 588), (490, 488, 489), (489, 492, 490), (625, 622, 626), (599, 598, 597), (488, 493, 494), (599, 601, 598), (598, 601, 600), (251, 249, 250), (250, 253, 251), (608, 607, 606), (608, 611, 607), (607, 611, 610), (606, 609, 604), (603, 609, 602), (607, 610, 609), (657, 654, 658), (654, 657, 656), (614, 615, 612), (612, 615, 617), (503, 499, 498), (616, 618, 614), (617, 618, 613), (196, 195, 201), (195, 200, 201), (697, 696, 695), (662, 665, 664), (621, 622, 619), (619, 622, 624), (623, 625, 626), (624, 625, 620), (544, 542, 540), (616, 614, 612), (564, 562, 563), (563, 566, 564), (631, 630, 629), (250, 249, 248), (248, 254, 255), (631, 633, 630), (630, 633, 632), (38, 39, 40), (350, 351, 355), (351, 352, 355), (574, 578, 577), (578, 573, 577), (577, 576, 574), (642, 640, 635), (81, 79, 87), (573, 578, 575), (578, 574, 575), (710, 708, 707), (221, 218, 217), (645, 646, 643), (643, 646, 648), (647, 649, 650), (648, 649, 644), (374, 377, 376), (377, 371, 376), (646, 649, 648), (653, 654, 651), (651, 654, 656), (655, 657, 658), (656, 657, 652), (646, 645, 650), (645, 647, 650), (546, 543, 542), (590, 593, 592), (661, 662, 659), (659, 662, 664), (663, 665, 666), (664, 665, 660), (677, 675, 673), (655, 653, 651), (678, 676, 675), (676, 678, 673), (669, 670, 667), (672, 671, 669), (667, 671, 668), (672, 669, 667), (672, 667, 668), (65, 68, 66), (647, 645, 643), (130, 133, 132), (675, 676, 673), (677, 678, 675), (673, 678, 674), (474, 477, 476), (683, 682, 681), (562, 567, 568), (683, 685, 682), (682, 685, 684), (232, 231, 233), (233, 236, 232), (690, 689, 688), (238, 239, 233), (233, 231, 230), (230, 237, 238), (690, 692, 689), (689, 692, 691), (2, 1, 14), (13, 17, 14), (1, 13, 14), (4, 14, 17), (704, 702, 701), (670, 671, 667), (695, 696, 693), (698, 697, 695), (693, 697, 694), (539, 537, 536), (206, 205, 203), (615, 618, 617), (701, 702, 699), (703, 704, 701), (699, 704, 700), (210, 207, 211), (211, 208, 210), (593, 590, 594), (202, 199, 198), (707, 708, 705), (709, 710, 707), (705, 710, 706), (709, 707, 705)])
_uv = me_cylinder.uv_layers.new(name='UVMap')
_uv.uv.foreach_set('vector', [0.2397, 0.6504, 0.2379, 0.6224, 0.2733, 0.6138, 0.2733, 0.6138, 0.289, 0.6153, 0.2792, 0.6536, 0.9219, 0.734, 0.9298, 0.7098, 0.2824, 0.9045, 0.3442, 0.9373, 0.6289, 0.6728, 0.717, 0.5243, 0.7442, 0.6248, 0.7501, 0.5936, 0.7802, 0.6148, 0.7056, 0.6866, 0.7239, 0.6522, 0.2628, 0.9064, 0.5348, 0.9872, 0.5184, 0.9917, 0.5187, 0.9715, 0.2812, 0.05599, 0.3266, 0.06175, 0.3412, 0.06915, 0.1537, 0.567, 0.1518, 0.5364, 0.1904, 0.527, 0.5754, 0.3678, 0.5875, 0.3481, 0.4488, 0.7185, 0.3834, 0.8241, 0.4062, 0.8164, 0.6989, 0.6164, 0.1548, 0.3353, 0.1939, 0.3167, 0.2106, 0.3459, 0.8405, 0.1427, 0.8695, 0.1463, 0.2109, 0.7192, 0.4985, 0.9194, 0.4814, 0.9304, 0.4667, 0.9171, 0.1412, 0.2303, 0.03087, 0.1933, 0.06336, 0.01487, 0.7723, 0.5619, 0.7565, 0.573, 0.7437, 0.5562, 0.2986, 0.3134, 0.3281, 0.3918, 0.3304, 0.212, 0.9357, 0.7484, 0.9219, 0.734, 0.2824, 0.9045, 0.5578, 0.1936, 0.5988, 0.5948, 0.586, 0.577, 0.7827, 0.7508, 0.9761, 0.4245, 0.7571, 0.7773, 0.9132, 0.3233, 0.9402, 0.3346, 0.9159, 0.3582, 0.7843, 0.3734, 0.9989, 0.1832, 0.7626, 0.4262, 0.5168, 0.7714, 0.5428, 0.7693, 0.5504, 0.8078, 0.7338, 0.6183, 0.7396, 0.6451, 0.3834, 0.8241, 0.526, 0.1808, 0.5054, 0.2046, 0.4753, 0.1525, 0.9989, 0.1832, 0.7649, 0.4432, 0.7626, 0.4262, 0.6287, 0.09093, 0.6263, 0.1298, 0.6033, 0.1304, 0.9169, 0.69, 0.8868, 0.6896, 0.8916, 0.668, 0.6933, 0.8519, 0.6639, 0.863, 0.6972, 0.6161, 0.734, 0.704, 0.7198, 0.7021, 0.2628, 0.9064, 0.7015, 0.5608, 0.6289, 0.6728, 0.7118, 0.5936, 0.6653, 0.5866, 0.6611, 0.5387, 0.8516, 0.04168, 0.6989, 0.6164, 0.7227, 0.5962, 0.7338, 0.6183, 0.8852, 0.7453, 0.8591, 0.7469, 0.8675, 0.7234, 0.4359, 0.1136, 0.1547, 0.3941, 0.1617, 0.5154, 0.1904, 0.527, 0.2075, 0.5286, 0.2028, 0.5645, 0.1617, 0.5154, 0.1717, 0.4203, 0.4359, 0.1136, 0.1717, 0.4203, 0.1717, 0.4651, 0.4359, 0.1136, 0.6622, 0.2315, 0.2546, 0.6983, 0.6654, 0.2568, 0.916, 0.6596, 0.9169, 0.69, 0.8916, 0.668, 0.6033, 0.1304, 0.592, 0.1102, 0.6287, 0.09093, 0.4724, 0.1663, 0.4609, 0.1817, 0.449, 0.1547, 0.9481, 0.5, 0.9366, 0.5189, 0.9319, 0.5055, 0.03764, 0.9017, 0.0365, 0.8884, 0.0541, 0.8744, 0.9665, 0.005386, 0.9665, 0.03729, 0.9432, 0.03488, 0.8156, 0.6516, 0.7282, 0.9643, 0.7277, 0.9856, 0.7982, 0.2116, 0.7841, 0.2094, 0.7973, 0.1902, 0.7379, 0.8156, 0.5893, 0.7427, 0.8467, 0.9169, 0.4746, 0.5806, 0.5758, 0.5177, 0.5721, 0.4952, 0.4349, 0.8463, 0.3444, 0.9673, 0.4526, 0.7997, 0.004303, 0.6433, 0.03991, 0.6328, 0.04891, 0.6704, 0.8176, 0.6699, 0.7311, 0.7484, 0.5281, 0.7264, 0.4503, 0.6316, 0.4205, 0.6427, 0.4132, 0.6175, 0.9048, 0.4095, 0.2061, 0.4745, 0.2946, 0.4704, 0.7767, 0.02013, 0.7749, 0.04938, 0.7567, 0.03677, 0.4639, 0.9509, 0.9414, 0.7529, 0.2379, 0.5828, 0.2699, 0.898, 0.2395, 0.8883, 0.2386, 0.868, 0.5338, 0.03382, 0.556, 0.004392, 0.5759, 0.06255, 0.4503, 0.6316, 0.4239, 0.5861, 0.4542, 0.6032, 0.001355, 0.9154, 0.0288, 0.92, 0.5052, 0.3234, 0.9625, 0.4644, 0.9845, 0.4603, 0.9845, 0.488, 0.3959, 0.5302, 0.3632, 0.5471, 0.3467, 0.5092, 0.7239, 0.6522, 0.7402, 0.659, 0.2628, 0.9064, 0.8873, 0.7609, 0.8585, 0.7912, 0.8603, 0.7559, 0.5346, 0.08886, 0.5554, 0.07252, 0.5681, 0.0888, 0.5861, 0.1999, 0.5882, 0.2118, 0.5778, 0.2092, 0.488, 0.9622, 0.4655, 0.9668, 0.4658, 0.9463, 0.6534, 0.4025, 0.6516, 0.4452, 0.6232, 0.3991, 0.5797, 0.2189, 0.6124, 0.2137, 0.609, 0.2612, 0.432, 0.4286, 0.4124, 0.4266, 0.4613, 0.3957, 0.8476, 0.06007, 0.8202, 0.02747, 0.2344, 0.3587, 0.3211, 0.7934, 0.2927, 0.78, 0.3223, 0.7728, 0.3273, 0.407, 0.2379, 0.4635, 0.2163, 0.4661, 0.8042, 0.7171, 0.9119, 0.8285, 0.5559, 0.87, 0.004303, 0.6433, 0.04891, 0.6704, 0.02132, 0.6806, 0.9343, 0.3152, 0.9205, 0.3008, 0.228, 0.4185, 0.8631, 0.1078, 0.4399, 0.7008, 0.8455, 0.4273, 0.7767, 0.02013, 0.7567, 0.03677, 0.7562, 0.003643, 0.3787, 0.9164, 0.3458, 0.6338, 0.3839, 0.6358, 0.0612, 0.3032, 0.04905, 0.3964, 0.2921, 0.1421, 0.7739, 0.701, 0.5314, 0.7256, 0.4653, 0.7725, 0.3499, 0.8445, 0.3719, 0.8165, 0.3769, 0.8546, 0.3217, 0.8928, 0.3038, 0.8616, 0.3247, 0.8734, 0.3304, 0.212, 0.3412, 0.06915, 0.2986, 0.3134, 0.5658, 0.6947, 0.6054, 0.7007, 0.4737, 0.5012, 0.9159, 0.3582, 0.9402, 0.3346, 0.9345, 0.3584, 0.1762, 0.282, 0.486, 0.5392, 0.4737, 0.5012, 0.3351, 0.8612, 0.3299, 0.8269, 0.9331, 0.6987, 0.9739, 0.2916, 0.9871, 0.2766, 0.9894, 0.2986, 0.6745, 0.5298, 0.6584, 0.5113, 0.661, 0.4795, 0.815, 0.5121, 0.7876, 0.517, 0.7898, 0.4854, 0.8286, 0.8319, 0.8315, 0.8106, 0.8579, 0.8047, 0.2085, 0.2512, 0.5349, 0.738, 0.1795, 0.2529, 0.828, 0.2168, 0.8596, 0.2212, 0.8608, 0.2972, 0.6277, 0.1724, 0.6565, 0.1408, 0.6701, 0.1652, 0.8407, 0.7991, 0.826, 0.7658, 0.653, 0.05158, 0.3307, 0.54, 0.3257, 0.5577, 0.7417, 0.4983, 0.154, 0.9566, 0.1772, 0.9817, 0.1518, 0.9825, 0.5157, 0.7229, 0.1762, 0.282, 0.5349, 0.738, 0.006982, 0.8549, 0.03156, 0.8373, 0.02624, 0.8691, 0.4658, 0.9463, 0.4835, 0.9317, 0.4945, 0.945, 0.9252, 0.5276, 0.929, 0.562, 0.8983, 0.562, 0.8287, 0.4425, 0.8132, 0.4235, 0.8364, 0.3937, 0.4273, 0.5793, 0.4112, 0.5393, 0.4495, 0.5312, 0.1533, 0.8304, 0.1834, 0.8358, 0.1588, 0.8534, 0.8364, 0.3937, 0.8479, 0.4231, 0.8287, 0.4425, 0.486, 0.5392, 0.507, 0.5686, 0.4737, 0.5012, 0.7257, 0.1334, 0.7554, 0.08869, 0.7592, 0.1334, 0.5709, 0.7961, 0.5988, 0.7762, 0.5926, 0.8119, 0.4661, 0.6511, 0.478, 0.6151, 0.5037, 0.6193, 0.6777, 0.991, 0.6574, 0.9845, 0.6568, 0.971, 0.7144, 0.1847, 0.7185, 0.1473, 0.7459, 0.1859, 0.5523, 0.2292, 0.9721, 0.6058, 0.4359, 0.1136, 0.8528, 0.7127, 0.8571, 0.7524, 0.8265, 0.7519, 0.4737, 0.5012, 0.1543, 0.2383, 0.1795, 0.2529, 0.7847, 0.7687, 0.8087, 0.7575, 0.8233, 0.7872, 0.5072, 0.6695, 0.481, 0.6723, 0.4661, 0.6511, 0.6603, 0.7529, 0.6944, 0.7213, 0.6951, 0.7593, 0.8808, 0.4011, 0.8631, 0.1078, 0.8455, 0.4273, 0.905, 0.4518, 0.9348, 0.4014, 0.8815, 0.6718, 0.6603, 0.7529, 0.6564, 0.7321, 0.6944, 0.7213, 0.9579, 0.4676, 0.9574, 0.4969, 0.9346, 0.471, 0.4945, 0.945, 0.488, 0.9622, 0.4658, 0.9463, 0.8542, 0.3276, 0.8853, 0.3314, 0.8563, 0.3512, 0.43, 0.9816, 0.4136, 0.9837, 0.4083, 0.9639, 0.03156, 0.9608, 0.0531, 0.9843, 0.02954, 0.985, 0.4863, 0.01717, 0.5125, 0.0, 0.5331, 0.01865, 0.5052, 0.3234, 0.0288, 0.92, 0.3218, 0.5774, 0.8132, 0.4235, 0.8146, 0.3986, 0.8364, 0.3937, 0.7476, 0.2797, 0.1717, 0.4651, 0.728, 0.278, 0.7979, 0.08112, 0.7952, 0.1174, 0.7681, 0.08014, 0.8918, 0.2683, 0.9167, 0.2874, 0.8942, 0.3104, 0.03114, 0.8817, 0.03207, 0.912, 0.006753, 0.89, 0.04905, 0.3964, 0.0612, 0.3032, 0.1125, 0.3924, 0.5054, 0.7213, 0.501, 0.7473, 0.4684, 0.7399, 0.367, 0.9563, 0.6614, 0.5635, 0.3572, 0.9448, 0.784, 0.888, 0.7554, 0.8958, 0.756, 0.8606, 0.7739, 0.701, 0.7471, 0.6835, 0.5314, 0.7256, 0.6798, 0.9626, 0.6999, 0.965, 0.6814, 0.9851, 0.4237, 0.8032, 0.4442, 0.8002, 0.4432, 0.8339, 0.5125, 0.995, 0.4945, 0.9727, 0.5125, 0.9686, 0.2946, 0.4704, 0.1754, 0.4989, 0.1518, 0.5108, 0.839, 0.6417, 0.9751, 0.05234, 0.7965, 0.7405, 0.641, 0.8558, 0.6424, 0.888, 0.613, 0.8673, 0.5338, 0.03382, 0.5759, 0.06255, 0.5457, 0.06786, 0.1981, 0.6258, 0.1541, 0.5975, 0.1848, 0.5867, 0.6994, 0.4983, 0.7144, 0.478, 0.726, 0.5133, 0.222, 0.276, 0.2201, 0.2494, 0.2367, 0.277, 0.6901, 0.2123, 0.6709, 0.2082, 0.6901, 0.1922, 0.5649, 0.1538, 0.5578, 0.1936, 0.5313, 0.1903, 0.7144, 0.478, 0.7448, 0.5056, 0.726, 0.5133, 0.2346, 0.8089, 0.2094, 0.8088, 0.201, 0.7726, 0.6907, 0.5402, 0.7412, 0.8485, 0.6945, 0.4154, 0.662, 0.4339, 0.678, 0.4155, 0.6945, 0.4154, 0.04007, 0.7916, 0.03643, 0.8282, 0.005722, 0.8209, 0.2085, 0.2512, 0.2152, 0.2995, 0.5349, 0.738, 0.6234, 0.8004, 0.6282, 0.7613, 0.6474, 0.7927, 0.1588, 0.8534, 0.1834, 0.8358, 0.178, 0.8676, 0.5614, 0.9677, 0.5613, 0.9914, 0.5439, 0.9927, 0.6747, 0.6518, 0.6646, 0.6346, 0.6972, 0.6161, 0.6251, 0.8048, 0.6481, 0.81, 0.6348, 0.8262, 0.8062, 0.5252, 0.8405, 0.5311, 0.3954, 0.6297, 0.3644, 0.7212, 0.3901, 0.727, 0.3752, 0.7449, 0.5622, 0.4215, 0.606, 0.4516, 0.5745, 0.454, 0.9837, 0.5153, 0.9672, 0.5173, 0.9619, 0.4975, 0.6459, 0.245, 0.7286, 0.4665, 0.6256, 0.1559, 0.653, 0.05158, 0.6341, 0.01089, 0.8407, 0.7991, 0.3176, 0.6745, 0.3352, 0.693, 0.3036, 0.6941, 0.8233, 0.7872, 0.7987, 0.8011, 0.7847, 0.7687, 0.5649, 0.1538, 0.5313, 0.1903, 0.5314, 0.1538, 0.01953, 0.6297, 0.008192, 0.6094, 0.04497, 0.5902, 0.57, 0.6369, 0.7282, 0.3445, 0.6837, 0.4715, 0.5735, 0.2439, 0.5742, 0.265, 0.3036, 0.6941, 0.5893, 0.7427, 0.5656, 0.738, 0.8467, 0.9169, 0.3304, 0.212, 0.1749, 0.2306, 0.2921, 0.1421, 0.3912, 0.7999, 0.4061, 0.7752, 0.4065, 0.8038, 0.8042, 0.7171, 0.2201, 0.2494, 0.9119, 0.8285, 0.8042, 0.7171, 0.5559, 0.87, 0.8945, 0.8047, 0.4061, 0.7752, 0.3902, 0.7879, 0.3887, 0.7735, 0.07279, 0.9776, 0.07244, 0.9909, 0.0569, 0.9783, 0.5508, 0.4169, 0.526, 0.4387, 0.5172, 0.403, 0.9901, 0.681, 0.9705, 0.6745, 0.9846, 0.6518, 0.7628, 0.6331, 0.7802, 0.6148, 0.7785, 0.6422, 0.6242, 0.3011, 0.954, 0.8935, 0.6383, 0.3211, 0.8966, 0.5495, 0.8747, 0.5555, 0.8721, 0.5289, 0.6855, 0.1096, 0.7134, 0.07705, 0.7194, 0.1218, 0.6755, 0.003701, 0.7131, 0.1337, 0.7605, 0.4146, 0.4981, 0.8647, 0.4983, 0.8956, 0.4714, 0.8744, 0.5125, 0.995, 0.4955, 0.9941, 0.4945, 0.9727, 0.2946, 0.4704, 0.2015, 0.49, 0.1754, 0.4989, 0.6701, 0.1652, 0.6549, 0.1964, 0.6277, 0.1724, 0.756, 0.8606, 0.784, 0.8581, 0.784, 0.888, 0.9167, 0.2874, 0.919, 0.3138, 0.8942, 0.3104, 0.4661, 0.5829, 0.4894, 0.5571, 0.5096, 0.612, 0.9285, 0.8372, 0.9503, 0.8186, 0.9513, 0.8461, 0.3486, 0.7458, 0.3644, 0.7212, 0.3752, 0.7449, 0.5415, 0.643, 0.5206, 0.6565, 0.5173, 0.6231, 0.6611, 0.5387, 0.6852, 0.5355, 0.8516, 0.04168, 0.7723, 0.5619, 0.7437, 0.5562, 0.7709, 0.5408, 0.6945, 0.4154, 0.6921, 0.4473, 0.672, 0.4511, 0.8016, 0.1388, 0.8175, 0.01811, 0.7905, 0.01744, 0.3217, 0.8928, 0.2974, 0.8885, 0.3038, 0.8616, 0.07822, 0.4437, 0.04905, 0.3964, 0.1125, 0.3924, 0.6188, 0.3569, 0.4488, 0.7185, 0.5875, 0.3481, 0.7469, 0.4687, 0.7819, 0.4763, 0.7417, 0.4983, 0.228, 0.4185, 0.2229, 0.3841, 0.9343, 0.3152, 0.6556, 0.346, 0.7548, 0.9886, 0.6287, 0.09093, 0.2921, 0.1421, 0.3412, 0.06915, 0.3304, 0.212, 0.4488, 0.7185, 0.448, 0.7495, 0.4187, 0.731, 0.8265, 0.2215, 0.8228, 0.258, 0.7921, 0.2508, 0.5261, 0.6026, 0.5157, 0.5841, 0.5391, 0.577, 0.1136, 0.8543, 0.1382, 0.8368, 0.1329, 0.8685, 0.6001, 0.1954, 0.5888, 0.1752, 0.6256, 0.1559, 0.6972, 0.6161, 0.6947, 0.648, 0.6747, 0.6518, 0.5681, 0.0888, 0.5345, 0.1254, 0.5346, 0.08886, 0.4684, 0.7399, 0.501, 0.7473, 0.4841, 0.7627, 0.6282, 0.7613, 0.648, 0.7583, 0.6474, 0.7927, 0.8126, 0.8933, 0.7943, 0.9233, 0.7868, 0.902, 0.3273, 0.407, 0.2499, 0.6528, 0.2379, 0.4635, 0.5261, 0.6026, 0.5391, 0.577, 0.5519, 0.5948, 0.9922, 0.8284, 0.9747, 0.8278, 0.9922, 0.8047, 0.2881, 0.2142, 0.3773, 0.2137, 0.2986, 0.3134, 0.6903, 0.8131, 0.6894, 0.8483, 0.6671, 0.8487, 0.4138, 0.2342, 0.07614, 0.5391, 0.4751, 0.09794, 0.6745, 0.5298, 0.661, 0.4795, 0.6931, 0.5039, 0.592, 0.1102, 0.6556, 0.346, 0.6287, 0.09093, 0.1168, 0.6317, 0.108, 0.6007, 0.1399, 0.6033, 0.6879, 0.9513, 0.6864, 0.9275, 0.7033, 0.9295, 0.9339, 0.04275, 0.9172, 0.07011, 0.9103, 0.05067, 0.03764, 0.9017, 0.0541, 0.8744, 0.05457, 0.906, 0.4193, 0.8313, 0.5239, 0.8333, 0.4695, 0.8126, 0.2958, 0.9723, 0.3119, 0.9709, 0.3119, 0.988, 0.9498, 0.3517, 0.7289, 0.2122, 0.7811, 0.2477, 0.4407, 0.8849, 0.4085, 0.8856, 0.4114, 0.8643, 0.0541, 0.8744, 0.0365, 0.8884, 0.03484, 0.8724, 0.1717, 0.4651, 0.1717, 0.4203, 0.191, 0.4507, 0.9432, 0.03488, 0.9398, 0.005142, 0.9665, 0.005386, 0.8747, 0.5555, 0.8966, 0.5495, 0.8983, 0.5736, 0.1749, 0.2306, 0.0612, 0.3032, 0.2921, 0.1421, 0.8966, 0.5495, 0.8721, 0.5289, 0.8983, 0.521, 0.2459, 0.5026, 0.1419, 0.4861, 0.1338, 0.5171, 0.8709, 0.5057, 0.8494, 0.4769, 0.8736, 0.4603, 0.9331, 0.6987, 0.9193, 0.6844, 0.3351, 0.8612, 0.4187, 0.731, 0.5754, 0.3678, 0.4488, 0.7185, 0.6988, 0.6525, 0.6943, 0.6811, 0.6595, 0.6728, 0.9202, 0.577, 0.9565, 0.7122, 0.9101, 0.5651, 0.5622, 0.4215, 0.5994, 0.3984, 0.606, 0.4516, 0.9516, 0.8935, 0.9289, 0.8647, 0.9516, 0.85, 0.1175, 0.6948, 0.1507, 0.6869, 0.1507, 0.7183, 0.1024, 0.6768, 0.3429, 0.6375, 0.2485, 0.6407, 0.5508, 0.4169, 0.5172, 0.403, 0.5355, 0.3929, 0.9707, 0.1162, 0.8032, 0.5221, 0.961, 0.1047, 0.7015, 0.5608, 0.717, 0.5243, 0.6289, 0.6728, 0.2397, 0.6504, 0.2733, 0.6138, 0.2792, 0.6536, 0.5336, 0.5383, 0.5566, 0.4416, 0.5391, 0.577, 0.7286, 0.4665, 0.7225, 0.4422, 0.6256, 0.1559, 0.954, 0.8935, 0.954, 0.9229, 0.6383, 0.3211, 0.5912, 0.4576, 0.5578, 0.1936, 0.586, 0.577, 0.234, 0.3245, 0.2344, 0.3587, 0.8202, 0.02747, 0.6879, 0.9513, 0.7033, 0.9295, 0.7033, 0.9552, 0.2341, 0.5707, 0.2126, 0.5419, 0.2369, 0.5252, 0.9193, 0.6844, 0.9272, 0.6602, 0.3351, 0.8612, 0.1042, 0.3094, 0.1125, 0.3924, 0.0612, 0.3032, 0.557, 0.6573, 0.5525, 0.686, 0.5177, 0.6776, 0.07606, 0.963, 0.5068, 0.7784, 0.06627, 0.9515, 0.4257, 0.401, 0.3266, 0.06175, 0.2812, 0.05599, 0.3464, 0.5758, 0.3837, 0.5526, 0.3902, 0.6058, 0.9697, 0.6265, 0.988, 0.6288, 0.9711, 0.6471, 0.8594, 0.8085, 0.89, 0.8136, 0.6935, 0.3048, 0.7628, 0.6331, 0.7442, 0.6248, 0.7802, 0.6148, 0.4753, 0.1525, 0.5068, 0.1382, 0.526, 0.1808, 0.57, 0.6369, 0.6081, 0.6416, 0.5734, 0.6591, 0.8254, 0.6024, 0.8217, 0.639, 0.791, 0.6317, 0.08071, 0.6773, 0.09827, 0.6957, 0.05945, 0.7045, 0.672, 0.4511, 0.662, 0.4339, 0.6945, 0.4154, 0.7957, 0.5366, 0.145, 0.4453, 0.2459, 0.5026, 0.2009, 0.7094, 0.2346, 0.7184, 0.4398, 0.6845, 0.1499, 0.531, 0.1405, 0.5678, 0.1169, 0.5627, 0.8516, 0.04168, 0.6911, 0.5936, 0.6653, 0.5866, 0.5187, 0.9715, 0.5348, 0.9701, 0.5348, 0.9872, 0.2824, 0.9045, 0.2773, 0.8701, 0.9357, 0.7484, 0.679, 0.6851, 0.6933, 0.8519, 0.6972, 0.6161, 0.3266, 0.06175, 0.3645, 0.001947, 0.3412, 0.06915, 0.8929, 0.6016, 0.8906, 0.634, 0.8629, 0.6271, 0.7596, 0.8608, 0.7868, 0.8268, 0.8106, 0.826, 0.7765, 0.9012, 0.7586, 0.9304, 0.7513, 0.9096, 0.6671, 0.8487, 0.6567, 0.8314, 0.6903, 0.8131, 0.2628, 0.9064, 0.7198, 0.7021, 0.7056, 0.6866, 0.3645, 0.001947, 0.2881, 0.2142, 0.2986, 0.3134, 0.8493, 0.004329, 0.8805, 0.008151, 0.8516, 0.04168, 0.7257, 0.1334, 0.724, 0.105, 0.7554, 0.08869, 0.4661, 0.5829, 0.5096, 0.612, 0.4784, 0.6151, 0.5504, 0.8078, 0.5252, 0.8077, 0.5168, 0.7714, 0.1144, 0.5196, 0.1375, 0.5171, 0.1499, 0.531, 0.9625, 0.4644, 0.9845, 0.488, 0.9604, 0.4903, 0.2986, 0.3134, 0.4797, 0.3221, 0.3281, 0.3918, 0.3839, 0.6358, 0.3902, 0.6651, 0.3787, 0.9164, 0.5116, 0.7061, 0.4806, 0.7204, 0.4398, 0.6845, 0.5314, 0.2193, 0.5653, 0.2152, 0.5281, 0.2416, 0.1537, 0.567, 0.1904, 0.527, 0.2028, 0.5645, 0.9249, 0.9068, 0.9242, 0.93, 0.9023, 0.9162, 0.6242, 0.3011, 0.629, 0.2773, 0.954, 0.8935, 0.3834, 0.8241, 0.6989, 0.6164, 0.7338, 0.6183, 0.2812, 0.05599, 0.2921, 0.1421, 0.04905, 0.3964, 0.6929, 0.2656, 0.6654, 0.2568, 0.2546, 0.6983, 0.9252, 0.5276, 0.8983, 0.562, 0.9025, 0.534, 0.1081, 0.8314, 0.1382, 0.8368, 0.1136, 0.8543, 0.5735, 0.2439, 0.4915, 0.328, 0.5653, 0.2152, 0.4627, 0.5104, 0.4247, 0.5254, 0.4089, 0.4865, 0.4025, 0.3104, 0.3281, 0.3918, 0.4797, 0.3221, 0.05504, 0.6949, 0.08071, 0.6773, 0.05945, 0.7045, 0.2526, 0.7918, 0.3486, 0.7458, 0.3752, 0.7449, 0.8389, 0.1375, 0.8372, 0.1724, 0.8016, 0.1388, 0.06183, 0.8516, 0.08641, 0.834, 0.08109, 0.8657, 0.5331, 0.01865, 0.4926, 0.05769, 0.4863, 0.01717, 0.315, 0.495, 0.3023, 0.4728, 0.3436, 0.4494, 0.8873, 0.7609, 0.8873, 0.7841, 0.8585, 0.7912, 0.2169, 0.3744, 0.4036, 0.53, 0.3297, 0.4591, 0.3412, 0.06915, 0.3645, 0.001947, 0.2986, 0.3134, 0.1531, 0.9185, 0.1806, 0.9232, 0.3605, 0.6034, 0.7144, 0.478, 0.7386, 0.4712, 0.7448, 0.5056, 0.5354, 0.855, 0.5457, 0.8814, 0.5284, 0.8989, 0.1717, 0.4651, 0.5523, 0.2292, 0.4359, 0.1136, 0.8286, 0.8319, 0.8579, 0.8047, 0.7575, 0.8708, 0.3752, 0.7449, 0.1598, 0.803, 0.2526, 0.7918, 0.661, 0.4795, 0.686, 0.4714, 0.6931, 0.5039, 0.3787, 0.9164, 0.4036, 0.908, 0.3458, 0.6338, 0.6944, 0.7213, 0.5146, 0.4737, 0.6594, 0.6165, 0.7912, 0.3064, 0.7928, 0.2764, 0.8255, 0.2771, 0.4209, 0.4007, 0.4613, 0.3957, 0.4124, 0.4266, 0.8497, 0.3973, 0.8808, 0.4011, 0.8455, 0.4273, 0.3418, 0.5407, 0.3092, 0.5577, 0.2927, 0.5197, 0.1479, 0.6187, 0.1168, 0.6317, 0.1399, 0.6033, 0.5875, 0.3481, 0.6164, 0.3233, 0.6188, 0.3569, 0.8608, 0.248, 0.6911, 0.5936, 0.8516, 0.04168, 0.9764, 0.901, 0.9771, 0.9259, 0.9562, 0.9007, 0.6761, 0.9682, 0.6777, 0.991, 0.6568, 0.971, 0.01188, 0.519, 0.04583, 0.5148, 0.00859, 0.5412, 0.6646, 0.6346, 0.6807, 0.6162, 0.6972, 0.6161, 0.856, 0.6436, 0.8295, 0.6392, 0.8472, 0.6264, 0.6054, 0.7007, 0.5658, 0.6947, 0.5725, 0.6657, 0.5151, 0.489, 0.5472, 0.474, 0.5666, 0.5136, 0.2951, 0.7043, 0.9607, 0.9893, 0.04497, 0.5902, 0.2921, 0.1421, 0.2812, 0.05599, 0.3412, 0.06915, 0.8255, 0.2771, 0.8219, 0.3136, 0.7912, 0.3064, 0.9871, 0.2766, 0.5682, 0.8495, 0.1458, 0.9687, 0.201, 0.7726, 0.227, 0.7704, 0.2346, 0.8089, 0.06336, 0.01487, 0.1427, 0.004497, 0.1412, 0.2303, 0.9072, 0.3963, 0.9348, 0.4014, 0.905, 0.4518, 0.7649, 0.4432, 0.7433, 0.4322, 0.7626, 0.4262, 0.6632, 0.5277, 0.8615, 0.1033, 0.6373, 0.6226, 0.4495, 0.5312, 0.4626, 0.5688, 0.4273, 0.5793, 0.9434, 0.3865, 0.944, 0.3704, 0.9498, 0.3517, 0.8896, 0.2177, 0.8608, 0.248, 0.8626, 0.2127, 0.4138, 0.2342, 0.06154, 0.5544, 0.07614, 0.5391, 0.7592, 0.2615, 0.7449, 0.2405, 0.7818, 0.2374, 0.2106, 0.3459, 0.1699, 0.3689, 0.1548, 0.3353, 0.21, 0.4103, 0.191, 0.4507, 0.1772, 0.3993, 0.05636, 0.8286, 0.08641, 0.834, 0.06183, 0.8516, 0.1795, 0.2529, 0.1762, 0.282, 0.4737, 0.5012, 0.5623, 0.3407, 0.5754, 0.3784, 0.54, 0.3888, 0.6603, 0.3265, 0.6844, 0.3233, 0.8563, 0.3512, 0.7304, 0.9819, 0.7467, 0.9659, 0.7479, 0.9883, 0.3003, 0.6126, 0.8643, 0.2124, 0.7417, 0.4983, 0.3605, 0.6034, 0.1806, 0.9232, 0.2946, 0.7477, 0.8141, 0.3615, 0.687, 0.4247, 0.814, 0.3436, 0.843, 0.5263, 0.872, 0.5298, 0.7769, 0.5772, 0.2181, 0.1851, 0.1412, 0.2303, 0.2099, 0.04387, 0.1841, 0.5828, 0.1537, 0.567, 0.2028, 0.5645, 0.3951, 0.71, 0.3899, 0.6756, 0.936, 0.6405, 0.4746, 0.5806, 0.1929, 0.7831, 0.612, 0.4971, 0.4652, 0.784, 0.9797, 0.6192, 0.9744, 0.6063, 0.6935, 0.3048, 0.89, 0.8136, 0.7774, 0.526, 0.5112, 0.6433, 0.5072, 0.6695, 0.4661, 0.6511, 0.6, 0.05791, 0.5887, 0.0377, 0.6254, 0.01841, 0.2693, 0.6029, 0.3023, 0.4728, 0.298, 0.4475, 0.145, 0.4453, 0.1518, 0.4577, 0.2459, 0.5026, 0.5623, 0.655, 0.5415, 0.643, 0.565, 0.6347, 0.6565, 0.5272, 0.6265, 0.527, 0.6166, 0.4839, 0.7274, 0.775, 0.8815, 0.6718, 0.6903, 0.8131, 0.791, 0.6317, 0.7927, 0.6017, 0.8254, 0.6024, 0.7441, 0.3333, 0.7413, 0.3741, 0.7069, 0.3657, 0.8643, 0.2124, 0.3307, 0.54, 0.7417, 0.4983, 0.5681, 0.0888, 0.5609, 0.1286, 0.5345, 0.1254, 0.3436, 0.4494, 0.3405, 0.4905, 0.315, 0.495, 0.7467, 0.9659, 0.9586, 0.7567, 0.9755, 0.3834, 0.5875, 0.3481, 0.5844, 0.3251, 0.6164, 0.3233, 0.8805, 0.008151, 0.8608, 0.248, 0.8516, 0.04168, 0.7241, 0.7619, 0.7438, 0.7589, 0.7433, 0.7933, 0.573, 0.6026, 0.586, 0.577, 0.5988, 0.5948, 0.9922, 0.9887, 0.9747, 0.9881, 0.9922, 0.9651, 0.8583, 0.6754, 0.905, 0.4518, 0.8815, 0.6718, 0.5888, 0.1752, 0.6459, 0.245, 0.6256, 0.1559, 0.2082, 0.5691, 0.2126, 0.5419, 0.2341, 0.5707, 0.1427, 0.004497, 0.2099, 0.04387, 0.1412, 0.2303, 0.9547, 0.5495, 0.9638, 0.5229, 0.9767, 0.5482, 0.3081, 0.7317, 0.3312, 0.7645, 0.2985, 0.7643, 0.6549, 0.1964, 0.6291, 0.1927, 0.6277, 0.1724, 0.2652, 0.9411, 0.734, 0.704, 0.2628, 0.9064, 0.2641, 0.4219, 0.2858, 0.431, 0.3954, 0.6297, 0.8287, 0.2955, 0.8579, 0.2683, 0.6003, 0.5144, 0.8182, 0.8878, 0.786, 0.8885, 0.7889, 0.8672, 0.4597, 0.6216, 0.5592, 0.7902, 0.5174, 0.7104, 0.9289, 0.2026, 0.9082, 0.2122, 0.9388, 0.2262, 0.7791, 0.8218, 0.7563, 0.8528, 0.7525, 0.8254, 0.154, 0.9566, 0.1772, 0.9539, 0.1772, 0.9817, 0.8524, 0.3485, 0.9249, 0.9068, 0.8268, 0.3453, 0.001513, 0.8319, 0.03156, 0.8373, 0.006982, 0.8549, 0.4099, 0.6459, 0.4339, 0.6427, 0.4487, 0.6606, 0.845, 0.5042, 0.8494, 0.4769, 0.8709, 0.5057, 0.7557, 0.1539, 0.7823, 0.1382, 0.7983, 0.1625, 0.6941, 0.2941, 0.8993, 0.9889, 0.6254, 0.01841, 0.5054, 0.2046, 0.48, 0.1929, 0.4753, 0.1525, 0.2271, 0.866, 0.2274, 0.8995, 0.2051, 0.8967, 0.7282, 0.3445, 0.7843, 0.2793, 0.6837, 0.4715, 0.229, 0.8222, 0.2063, 0.8531, 0.2025, 0.8258, 0.6113, 0.4224, 0.6232, 0.3991, 0.6516, 0.4452, 0.801, 0.8047, 0.824, 0.8099, 0.8106, 0.826, 0.005722, 0.8209, 0.007361, 0.7909, 0.04007, 0.7916, 0.9544, 0.8785, 0.9636, 0.8519, 0.9764, 0.8772, 0.746, 0.1382, 0.7459, 0.1859, 0.7185, 0.1473, 0.883, 0.8544, 0.8933, 0.8808, 0.876, 0.8983, 0.8067, 0.1218, 0.8274, 0.08734, 0.8315, 0.1265, 0.5331, 0.01865, 0.5301, 0.06252, 0.4926, 0.05769, 0.7417, 0.4983, 0.3267, 0.6161, 0.3003, 0.6126, 0.5983, 0.1999, 0.6004, 0.2118, 0.59, 0.2092, 0.9054, 0.7271, 0.9693, 0.7342, 0.9551, 0.7307, 0.7575, 0.8708, 0.195, 0.7057, 0.8286, 0.8319, 0.9271, 0.07624, 0.9471, 0.07302, 0.945, 0.1021, 0.6352, 0.08301, 0.6798, 0.1101, 0.6522, 0.1203, 0.366, 0.9879, 0.3496, 0.9924, 0.3499, 0.9722, 0.9771, 0.9259, 0.9552, 0.9189, 0.9562, 0.9007, 0.3751, 0.789, 0.3467, 0.7757, 0.3764, 0.7685, 0.2267, 0.6542, 0.2007, 0.6552, 0.5096, 0.1115, 0.9307, 0.5661, 0.9355, 0.5381, 0.9518, 0.569, 0.1728, 0.8297, 0.05457, 0.8639, 0.03291, 0.8665, 0.07244, 0.9909, 0.05778, 0.9955, 0.0569, 0.9783, 0.8032, 0.5221, 0.6078, 0.9872, 0.961, 0.1047, 0.9205, 0.3008, 0.9283, 0.2766, 0.228, 0.4185, 0.8732, 0.1416, 0.8954, 0.138, 0.8931, 0.1702, 0.3467, 0.5092, 0.3808, 0.4882, 0.3959, 0.5302, 0.1988, 0.9152, 0.6944, 0.7213, 0.6594, 0.6165, 0.4948, 0.7897, 0.4664, 0.7763, 0.496, 0.7691, 0.9619, 0.4975, 0.98, 0.4945, 0.9837, 0.5153, 0.4909, 0.6375, 0.9751, 0.05234, 0.3205, 0.8589, 0.518, 0.8055, 0.4654, 0.9165, 0.4437, 0.9191, 0.1422, 0.7443, 0.1193, 0.7819, 0.1098, 0.7552, 0.526, 0.4387, 0.5616, 0.4498, 0.5322, 0.466, 0.131, 0.9537, 0.1507, 0.9579, 0.1458, 0.9687, 0.6081, 0.6671, 0.6054, 0.7007, 0.5725, 0.6657, 0.9565, 0.7122, 0.9939, 0.8682, 0.9101, 0.5651, 0.6609, 0.285, 0.6884, 0.2688, 0.7049, 0.2996, 0.5891, 0.09265, 0.6028, 0.07252, 0.6099, 0.08895, 0.108, 0.6007, 0.12, 0.5689, 0.1492, 0.5782, 0.8472, 0.6264, 0.8295, 0.6392, 0.8305, 0.6032, 0.06669, 0.7729, 0.0554, 0.7481, 0.09595, 0.7384, 0.6276, 0.4577, 0.6113, 0.4224, 0.6516, 0.4452, 0.9437, 0.2155, 0.9662, 0.2215, 0.9388, 0.2262, 0.1169, 0.5627, 0.1144, 0.5196, 0.1499, 0.531, 0.109, 0.4947, 0.07392, 0.5108, 0.0558, 0.4699, 0.05397, 0.5435, 0.0547, 0.5646, 0.05945, 0.7045, 0.8498, 0.04648, 0.873, 0.07163, 0.8476, 0.07237, 0.005296, 0.5919, 0.01901, 0.5717, 0.02616, 0.5882, 0.8147, 0.4702, 0.815, 0.5121, 0.7898, 0.4854, 0.8372, 0.1724, 0.8175, 0.01811, 0.8016, 0.1388, 0.5502, 0.2737, 0.5711, 0.2956, 0.5237, 0.3142, 0.9323, 0.4972, 0.9346, 0.471, 0.9574, 0.4969, 0.2906, 0.5768, 0.2499, 0.6055, 0.2434, 0.5704, 0.6003, 0.5144, 0.7394, 0.4103, 0.8287, 0.2955, 0.5644, 0.7701, 0.5988, 0.7762, 0.5709, 0.7961, 0.2357, 0.1193, 0.2181, 0.1851, 0.2099, 0.04387, 0.2346, 0.7184, 0.5116, 0.7061, 0.4398, 0.6845, 0.9359, 0.9349, 0.9268, 0.9152, 0.954, 0.9229, 0.5456, 0.9265, 0.5241, 0.9354, 0.5161, 0.9128, 0.8924, 0.1001, 0.9027, 0.07252, 0.9081, 0.1057, 0.6556, 0.346, 0.592, 0.1102, 0.5891, 0.09265, 0.6081, 0.6416, 0.6081, 0.6642, 0.5734, 0.6591, 0.7227, 0.6919, 0.98, 0.3489, 0.9747, 0.3359, 0.8274, 0.08734, 0.3267, 0.6161, 0.7417, 0.4983, 0.5037, 0.6193, 0.5112, 0.6433, 0.4661, 0.6511, 0.9113, 0.4603, 0.5138, 0.8369, 0.9184, 0.5006, 0.21, 0.4103, 0.2159, 0.4557, 0.191, 0.4507, 0.9717, 0.3583, 0.9903, 0.3605, 0.9755, 0.3834, 0.6701, 0.1652, 0.6708, 0.185, 0.6549, 0.1964, 0.9868, 0.1582, 0.005433, 0.6932, 0.04078, 0.6891, 0.9435, 0.6707, 0.9527, 0.6524, 0.7818, 0.2374, 0.8959, 0.9339, 0.9235, 0.9638, 0.8933, 0.9647, 0.2775, 0.4909, 0.2586, 0.4884, 0.3954, 0.6297, 0.7081, 0.0472, 0.7122, 0.009787, 0.7396, 0.04843, 0.7308, 0.7327, 0.7072, 0.728, 0.6776, 0.9151, 0.7868, 0.8268, 0.801, 0.8047, 0.8106, 0.826, 0.07724, 0.9268, 0.05485, 0.9405, 0.06333, 0.9171, 0.839, 0.6417, 0.8223, 0.7267, 0.8264, 0.7475, 0.3912, 0.7999, 0.3902, 0.7879, 0.4061, 0.7752, 0.9285, 0.8372, 0.9272, 0.8115, 0.9503, 0.8186, 0.4809, 0.02074, 0.4352, 0.06383, 0.4289, 0.01909, 0.4394, 0.8527, 0.4407, 0.8849, 0.4114, 0.8643, 0.2645, 0.7407, 0.2409, 0.736, 0.6296, 0.9129, 0.4983, 0.8956, 0.4673, 0.8959, 0.4714, 0.8744, 0.4709, 0.4298, 0.432, 0.4286, 0.4613, 0.3957, 0.3499, 0.9722, 0.366, 0.9708, 0.366, 0.9879, 0.8347, 0.6814, 0.8558, 0.6553, 0.855, 0.6865, 0.03705, 0.9537, 0.03487, 0.9242, 0.0533, 0.9548, 0.3506, 0.3374, 0.2156, 0.2816, 0.2371, 0.2801, 0.3119, 0.988, 0.2956, 0.9925, 0.2958, 0.9723, 0.1561, 0.6474, 0.2007, 0.6744, 0.1731, 0.6846, 0.8544, 0.606, 0.8472, 0.6264, 0.8305, 0.6032, 0.7548, 0.9886, 0.7488, 0.9644, 0.6287, 0.09093, 0.2395, 0.9366, 0.2652, 0.9411, 0.2628, 0.9064, 0.9789, 0.9453, 0.9953, 0.9349, 0.9925, 0.9596, 0.6559, 0.5793, 0.6247, 0.5936, 0.6095, 0.5586, 0.3335, 0.6704, 0.3073, 0.6732, 0.2924, 0.652, 0.8919, 0.07751, 0.8631, 0.1078, 0.8649, 0.07252, 0.448, 0.7495, 0.4128, 0.7504, 0.4187, 0.731, 0.3023, 0.4728, 0.2693, 0.6029, 0.3436, 0.4494, 0.1762, 0.282, 0.1795, 0.2529, 0.5349, 0.738, 0.8608, 0.2972, 0.8596, 0.2212, 0.8664, 0.2758, 0.8896, 0.2177, 0.8896, 0.2408, 0.8608, 0.248, 0.2916, 0.9391, 0.289, 0.9629, 0.2715, 0.938, 0.09298, 0.8249, 0.05716, 0.8243, 0.06288, 0.7986, 0.9416, 0.2511, 0.9204, 0.2264, 0.9423, 0.2127, 0.7192, 0.2673, 0.7384, 0.07147, 0.7137, 0.2837, 0.1125, 0.3924, 0.236, 0.4275, 0.07822, 0.4437, 0.7396, 0.8063, 0.7363, 0.8297, 0.707, 0.8227, 0.08243, 0.8895, 0.5049, 0.5678, 0.06969, 0.8745, 0.6139, 0.7404, 0.6405, 0.7079, 0.6462, 0.7526, 0.3045, 0.8199, 0.3242, 0.8251, 0.3106, 0.8508, 0.234, 0.3245, 0.8202, 0.02747, 0.832, 0.0, 0.7811, 0.2477, 0.9434, 0.3865, 0.9498, 0.3517, 0.8199, 0.5124, 0.8431, 0.492, 0.845, 0.5187, 0.8431, 0.492, 0.8158, 0.4691, 0.845, 0.4603, 0.4657, 0.1667, 0.4751, 0.09794, 0.4811, 0.07252, 0.9219, 0.8432, 0.7645, 0.8644, 0.9119, 0.8285, 0.298, 0.4475, 0.313, 0.4214, 0.3227, 0.4493, 0.5508, 0.4169, 0.5616, 0.4498, 0.526, 0.4387, 0.3446, 0.8965, 0.3284, 0.8775, 0.3451, 0.8669, 0.957, 0.1799, 0.9545, 0.1978, 0.932, 0.1924, 0.7496, 0.7381, 0.7626, 0.7112, 0.7797, 0.7481, 0.3531, 0.4646, 0.3958, 0.4297, 0.3959, 0.4745, 0.8975, 0.8822, 0.9179, 0.8572, 0.9223, 0.8915, 0.7494, 0.2726, 0.7843, 0.2793, 0.7282, 0.3445, 0.03087, 0.1933, 0.008194, 0.08763, 0.06336, 0.01487, 0.8265, 0.7519, 0.8303, 0.7173, 0.8528, 0.7127, 0.5173, 0.6231, 0.5402, 0.6063, 0.5415, 0.643, 0.5169, 0.4512, 0.4877, 0.4736, 0.4728, 0.4251, 0.2951, 0.7043, 0.008192, 0.6094, 0.005296, 0.5919, 0.6639, 0.863, 0.611, 0.827, 0.6348, 0.8262, 0.8923, 0.7147, 0.8852, 0.7453, 0.8675, 0.7234, 0.963, 0.1539, 0.9284, 0.4344, 0.2109, 0.7192, 0.5869, 0.5369, 0.5758, 0.5177, 0.612, 0.4971, 0.2459, 0.5026, 0.1518, 0.4577, 0.1419, 0.4861, 0.7412, 0.8485, 0.7596, 0.8608, 0.6945, 0.4154, 0.6118, 0.9592, 0.6226, 0.9276, 0.6379, 0.9577, 0.6595, 0.6728, 0.6943, 0.6811, 0.6761, 0.6966, 0.7336, 0.5337, 0.7597, 0.5213, 0.7709, 0.5408, 0.2693, 0.6029, 0.1132, 0.9781, 0.3436, 0.4494, 0.6555, 0.6616, 0.6508, 0.7034, 0.6148, 0.6949, 0.5284, 0.8989, 0.5153, 0.87, 0.5354, 0.855, 0.8585, 0.7912, 0.6903, 0.3814, 0.8563, 0.3512, 0.5453, 0.9702, 0.5614, 0.9677, 0.5439, 0.9927, 0.5924, 0.8756, 0.7786, 0.9643, 0.7528, 0.9443, 0.04905, 0.3964, 0.07822, 0.4437, 0.4257, 0.401, 0.09187, 0.7888, 0.09298, 0.8249, 0.06288, 0.7986, 0.7858, 0.2499, 0.7592, 0.2615, 0.7818, 0.2374, 0.748, 0.4085, 0.7449, 0.378, 0.7445, 0.3914, 0.9098, 0.1165, 0.8983, 0.1353, 0.8936, 0.1219, 0.4674, 0.9674, 0.4857, 0.9696, 0.4688, 0.988, 0.1717, 0.4203, 0.1772, 0.3993, 0.191, 0.4507, 0.3773, 0.2137, 0.4864, 0.3913, 0.4797, 0.3221, 0.8459, 0.5221, 0.9907, 0.3037, 0.9902, 0.3217, 0.8941, 0.7989, 0.8935, 0.7679, 0.9132, 0.8012, 0.8403, 0.5927, 0.8285, 0.5908, 0.8396, 0.5747, 0.8615, 0.1033, 0.8626, 0.1211, 0.6373, 0.6226, 0.06889, 0.6267, 0.1056, 0.6612, 0.06623, 0.6663, 0.9242, 0.93, 0.8978, 0.9307, 0.9023, 0.9162, 0.3647, 0.6746, 0.3875, 0.7018, 0.3594, 0.7146, 0.6171, 0.2439, 0.6374, 0.2169, 0.6557, 0.2702, 0.7107, 0.182, 0.6865, 0.1403, 0.7143, 0.1559, 0.9865, 0.2413, 0.9708, 0.2229, 0.987, 0.2127, 0.8882, 0.9378, 0.8857, 0.9551, 0.8639, 0.9499, 0.3984, 0.9603, 0.6783, 0.9367, 0.3886, 0.9488, 0.866, 0.9261, 0.8858, 0.902, 0.89, 0.9352, 0.9858, 0.02861, 0.9701, 0.0102, 0.9863, 0.0, 0.9668, 0.03921, 0.9643, 0.05659, 0.9425, 0.05137, 0.7079, 0.06892, 0.9157, 0.1769, 0.9139, 0.1636, 0.275, 0.6905, 0.9219, 0.7059, 0.2379, 0.6794, 0.3499, 0.9307, 0.3697, 0.9065, 0.3739, 0.9397, 0.9481, 0.5, 0.9527, 0.5171, 0.9366, 0.5189, 0.7849, 0.4634, 0.8147, 0.4702, 0.7898, 0.4854, 0.6941, 0.2941, 0.5887, 0.0377, 0.5858, 0.02013, 0.2302, 0.9322, 0.2089, 0.9406, 0.2, 0.9188, 0.4709, 0.4298, 0.4718, 0.4549, 0.5237, 0.3142, 0.2127, 0.3775, 0.1699, 0.3689, 0.2106, 0.3459, 0.4751, 0.09794, 0.5096, 0.1115, 0.4138, 0.2342, 0.01973, 0.9687, 0.9913, 0.7302, 0.7769, 0.5772, 0.7045, 0.2599, 0.7086, 0.2225, 0.736, 0.2611, 0.5927, 0.6154, 0.6081, 0.6416, 0.57, 0.6369, 0.6424, 0.888, 0.6102, 0.8886, 0.613, 0.8673, 0.4193, 0.8313, 0.4888, 0.839, 0.5239, 0.8333, 0.9219, 0.7594, 0.9677, 0.6315, 0.9672, 0.6511, 0.8126, 0.8933, 0.8199, 0.9204, 0.7943, 0.9233, 0.2409, 0.736, 0.2645, 0.7407, 0.2499, 0.6528, 0.5135, 0.8829, 0.5006, 0.8808, 0.5126, 0.8633, 0.8102, 0.9291, 0.7935, 0.9565, 0.7866, 0.9371, 0.05126, 0.7012, 0.4036, 0.5059, 0.2667, 0.5684, 0.6632, 0.5277, 0.8626, 0.07252, 0.8615, 0.1033, 0.03156, 0.9608, 0.0531, 0.9582, 0.0531, 0.9843, 0.4503, 0.6316, 0.4132, 0.6175, 0.4239, 0.5861, 0.4089, 0.4865, 0.4486, 0.4681, 0.4627, 0.5104, 0.6999, 0.965, 0.6947, 0.9889, 0.6814, 0.9851, 0.8988, 0.6353, 0.9522, 0.4407, 0.9516, 0.4603, 0.9414, 0.7529, 0.9395, 0.7822, 0.2379, 0.5828, 0.3211, 0.7934, 0.2966, 0.8044, 0.2927, 0.78, 0.1975, 0.853, 0.1846, 0.851, 0.1967, 0.8335, 0.04497, 0.5902, 0.04257, 0.629, 0.01953, 0.6297, 0.1965, 0.9825, 0.1807, 0.9641, 0.197, 0.9539, 0.318, 0.9395, 0.3156, 0.9569, 0.2937, 0.9517, 0.4219, 0.8378, 0.4237, 0.8032, 0.4432, 0.8339, 0.854, 0.8734, 0.9125, 0.8515, 0.8408, 0.8579, 0.4257, 0.401, 0.2812, 0.05599, 0.04905, 0.3964, 0.912, 0.02757, 0.9318, 0.003392, 0.9361, 0.03661, 0.7822, 0.799, 0.7558, 0.7751, 0.7843, 0.7573, 0.1007, 0.57, 0.09034, 0.5906, 0.05832, 0.5912, 0.7496, 0.8044, 0.7822, 0.799, 0.7843, 0.8138, 0.2674, 0.8638, 0.2699, 0.898, 0.2386, 0.868, 0.0007097, 0.4767, 0.03138, 0.4472, 0.04909, 0.509, 0.988, 0.6288, 0.9833, 0.6506, 0.9711, 0.6471, 0.2927, 0.5197, 0.3267, 0.4987, 0.3418, 0.5407, 0.4999, 0.8552, 0.5096, 0.8566, 0.4888, 0.839, 0.1507, 0.9579, 0.9871, 0.2766, 0.1458, 0.9687, 0.6614, 0.5635, 0.9937, 0.1163, 0.3572, 0.9448, 0.3967, 0.9596, 0.3408, 0.9783, 0.3404, 0.9957, 0.2118, 0.6986, 0.2267, 0.6542, 0.2359, 0.7001, 0.7033, 0.9145, 0.6919, 0.9127, 0.7026, 0.8971, 0.7921, 0.2508, 0.7937, 0.2208, 0.8265, 0.2215, 0.5314, 0.1538, 0.5523, 0.1375, 0.5649, 0.1538, 0.5721, 0.4952, 0.5852, 0.4721, 0.5937, 0.4972, 0.6567, 0.8314, 0.7274, 0.775, 0.6903, 0.8131, 0.4825, 0.9, 0.4985, 0.9194, 0.4667, 0.9171, 0.7841, 0.2094, 0.7838, 0.1828, 0.7973, 0.1902, 0.58, 0.9984, 0.5644, 0.9938, 0.5724, 0.9756, 0.7558, 0.7688, 0.6317, 0.9673, 0.6312, 0.9881, 0.4349, 0.8463, 0.3447, 0.9389, 0.3444, 0.9673, 0.05417, 0.8109, 0.04039, 0.8088, 0.05327, 0.7901, 0.8221, 0.1849, 0.8068, 0.2101, 0.8004, 0.1922, 0.7779, 0.1865, 0.763, 0.2108, 0.7569, 0.1935, 0.5068, 0.7784, 0.9949, 0.5689, 0.06627, 0.9515, 0.7765, 0.9012, 0.7836, 0.9276, 0.7586, 0.9304, 0.9608, 0.4301, 0.9403, 0.4062, 0.9614, 0.3929, 0.03207, 0.912, 0.001948, 0.9116, 0.006753, 0.89, 0.1981, 0.6258, 0.1587, 0.6369, 0.1541, 0.5975, 0.1749, 0.2306, 0.1042, 0.3094, 0.0612, 0.3032, 0.2721, 0.8137, 0.2689, 0.8363, 0.2405, 0.8295, 0.4145, 0.7765, 0.9551, 0.1375, 0.4286, 0.7965, 0.7494, 0.3591, 0.7751, 0.3277, 0.7807, 0.3709, 0.4083, 0.9639, 0.4263, 0.9609, 0.43, 0.9816, 0.5858, 0.02013, 0.5995, 0.0, 0.6066, 0.01643, 0.5146, 0.5633, 0.5096, 0.612, 0.4894, 0.5571, 0.288, 0.5417, 0.2554, 0.5586, 0.2389, 0.5207, 0.0008592, 0.7794, 0.001868, 0.7553, 0.03067, 0.7395, 0.8268, 0.3453, 0.8506, 0.3233, 0.8524, 0.3485, 0.8169, 0.8556, 0.8182, 0.8878, 0.7889, 0.8672, 0.7433, 0.4322, 0.7843, 0.3734, 0.7626, 0.4262, 0.3458, 0.6338, 0.3718, 0.6117, 0.3839, 0.6358, 0.7554, 0.08869, 0.4751, 0.07252, 0.4359, 0.1136, 0.148, 0.6427, 0.1472, 0.6865, 0.1151, 0.6417, 0.8908, 0.7637, 0.8555, 0.9369, 0.8548, 0.9637, 0.2379, 0.5828, 0.2366, 0.6265, 0.4639, 0.9509, 0.5126, 0.9678, 0.4949, 0.965, 0.5114, 0.941, 0.2986, 0.3134, 0.3773, 0.2137, 0.4797, 0.3221, 0.2919, 0.6921, 0.3176, 0.6745, 0.3036, 0.6941, 0.9369, 0.1789, 0.9279, 0.1592, 0.9551, 0.1668, 0.9586, 0.7567, 0.9607, 0.7872, 0.9755, 0.3834, 0.5805, 0.009516, 0.5759, 0.06255, 0.556, 0.004392, 0.9339, 0.04275, 0.9405, 0.06751, 0.9172, 0.07011, 0.5759, 0.3077, 0.5877, 0.2918, 0.5968, 0.3194, 0.5411, 0.2124, 0.526, 0.2092, 0.5411, 0.1966, 0.9607, 0.9893, 0.9547, 0.9651, 0.04497, 0.5902, 0.6256, 0.1559, 0.6232, 0.1948, 0.6001, 0.1954, 0.7225, 0.4697, 0.6984, 0.4619, 0.722, 0.4446, 0.7827, 0.7508, 0.6864, 0.9352, 0.6857, 0.962, 0.8927, 0.3693, 0.8921, 0.3383, 0.9117, 0.3716, 0.6562, 0.9615, 0.6385, 0.9587, 0.655, 0.9347, 0.2769, 0.928, 0.2862, 0.9107, 0.2905, 0.9178, 0.5877, 0.2918, 0.6115, 0.3133, 0.5968, 0.3194, 0.5177, 0.6776, 0.5525, 0.686, 0.5343, 0.7015, 0.7192, 0.2673, 0.7147, 0.378, 0.7144, 0.3914, 0.5844, 0.2771, 0.5797, 0.2189, 0.609, 0.2612, 0.4857, 0.9696, 0.481, 0.9915, 0.4688, 0.988, 0.3464, 0.5758, 0.3902, 0.6058, 0.3588, 0.6082, 0.8629, 0.6271, 0.8633, 0.6007, 0.8929, 0.6016, 0.4652, 0.8493, 0.4642, 0.8733, 0.4467, 0.8505, 0.1873, 0.7434, 0.1644, 0.7809, 0.155, 0.7543, 0.2879, 0.9316, 0.2769, 0.928, 0.2905, 0.9178, 0.8964, 0.2587, 0.8958, 0.2277, 0.9155, 0.261, 0.5666, 0.5136, 0.5338, 0.5322, 0.5151, 0.489, 0.611, 0.827, 0.6251, 0.8048, 0.6348, 0.8262, 0.9049, 0.03377, 0.8884, 0.04676, 0.7165, 0.9104, 0.1027, 0.9838, 0.08694, 0.9654, 0.1032, 0.9552, 0.8939, 0.1325, 0.7079, 0.06892, 0.9139, 0.1636, 0.9691, 0.3239, 0.9666, 0.3413, 0.9448, 0.3361, 0.5157, 0.5841, 0.5336, 0.5383, 0.5391, 0.577, 0.9707, 0.08712, 0.9833, 0.2972, 0.961, 0.07561, 0.2958, 0.9279, 0.3156, 0.9037, 0.3199, 0.9369, 0.5617, 0.964, 0.546, 0.9456, 0.5622, 0.9354, 0.5682, 0.8495, 0.5722, 0.9166, 0.5905, 0.9535, 0.2061, 0.4745, 0.2015, 0.49, 0.2946, 0.4704, 0.2251, 0.9412, 0.2226, 0.9586, 0.2008, 0.9534, 0.8956, 0.6073, 0.4229, 0.1794, 0.4609, 0.1817, 0.5668, 0.9304, 0.5866, 0.9063, 0.5908, 0.9395, 0.68, 0.05914, 0.6755, 0.003701, 0.7605, 0.4146, 0.1749, 0.2306, 0.4025, 0.3104, 0.1042, 0.3094, 0.722, 0.4446, 0.6984, 0.4619, 0.7042, 0.4446, 0.6929, 0.2656, 0.2546, 0.6983, 0.08739, 0.8446, 0.7701, 0.1239, 0.7681, 0.08014, 0.7952, 0.1174, 0.7251, 0.2673, 0.7298, 0.378, 0.7295, 0.3914, 0.7282, 0.9643, 0.8156, 0.6516, 0.7934, 0.7005, 0.008192, 0.6094, 0.2951, 0.7043, 0.04497, 0.5902, 0.2015, 0.49, 0.371, 0.7457, 0.1754, 0.4989, 0.2715, 0.7728, 0.2463, 0.807, 0.2421, 0.7768, 0.7511, 0.2927, 0.7439, 0.1969, 0.7436, 0.2104, 0.6087, 0.9071, 0.4733, 0.8125, 0.6296, 0.9129, 0.3036, 0.6941, 0.5195, 0.26, 0.4915, 0.328, 0.8106, 0.826, 0.7115, 0.8663, 0.7596, 0.8608, 0.4639, 0.9509, 0.4405, 0.9568, 0.9414, 0.7529, 0.05397, 0.5435, 0.02449, 0.5725, 0.04583, 0.5148, 0.6038, 0.5493, 0.7575, 0.451, 0.7571, 0.4645, 0.4915, 0.328, 0.5735, 0.2439, 0.3036, 0.6941, 0.8657, 0.4396, 0.8542, 0.4584, 0.8495, 0.4451, 0.54, 0.3888, 0.524, 0.3489, 0.5623, 0.3407, 0.8999, 0.4684, 0.9033, 0.4997, 0.8777, 0.4837, 0.9033, 0.4997, 0.8752, 0.5058, 0.8777, 0.4837, 0.6645, 0.3743, 0.6603, 0.3265, 0.8563, 0.3512, 0.8563, 0.3512, 0.6903, 0.3814, 0.6645, 0.3743, 0.05348, 0.7334, 0.814, 0.3436, 0.687, 0.4247, 0.5859, 0.1576, 0.5996, 0.1375, 0.6068, 0.1539, 0.6459, 0.245, 0.5888, 0.1752, 0.5859, 0.1576, 0.936, 0.6405, 0.9222, 0.6262, 0.3951, 0.71, 0.9222, 0.6262, 0.9301, 0.602, 0.3951, 0.71, 0.8749, 0.3726, 0.8737, 0.3928, 0.8565, 0.3847, 0.1929, 0.7831, 0.2526, 0.7918, 0.612, 0.4971, 0.9744, 0.6063, 0.6026, 0.7245, 0.4652, 0.784, 0.5887, 0.0377, 0.6941, 0.2941, 0.6254, 0.01841, 0.6254, 0.01841, 0.623, 0.05729, 0.6, 0.05791, 0.6166, 0.4839, 0.6474, 0.4814, 0.6565, 0.5272, 0.221, 0.5153, 0.2082, 0.4816, 0.2372, 0.4928, 0.2082, 0.4816, 0.2356, 0.4674, 0.2372, 0.4928, 0.8815, 0.6718, 0.8848, 0.702, 0.6903, 0.8131, 0.7069, 0.3657, 0.7073, 0.3324, 0.7441, 0.3333, 0.9903, 0.3605, 0.7467, 0.9659, 0.9755, 0.3834, 0.9359, 0.3285, 0.9679, 0.301, 0.9536, 0.2975, 0.8908, 0.7637, 0.9761, 0.4572, 0.8754, 0.7884, 0.1458, 0.829, 0.4041, 0.5812, 0.3012, 0.6567, 0.1066, 0.8276, 0.1083, 0.7927, 0.144, 0.8263, 0.144, 0.8263, 0.8176, 0.6699, 0.5281, 0.7264, 0.1083, 0.7927, 0.8176, 0.6699, 0.144, 0.8263, 0.573, 0.6026, 0.5626, 0.5841, 0.586, 0.577, 0.7192, 0.8011, 0.7241, 0.7619, 0.7433, 0.7933, 0.372, 0.8651, 0.3755, 0.8963, 0.3498, 0.8804, 0.3755, 0.8963, 0.3474, 0.9025, 0.3498, 0.8804, 0.2398, 0.4733, 0.2394, 0.4493, 0.3954, 0.6297, 0.2394, 0.4493, 0.2641, 0.4219, 0.3954, 0.6297, 0.3954, 0.6297, 0.2586, 0.4884, 0.2398, 0.4733, 0.8287, 0.2955, 0.8315, 0.2742, 0.8579, 0.2683, 0.9662, 0.2215, 0.9289, 0.2026, 0.9388, 0.2262, 0.7791, 0.8218, 0.7823, 0.8562, 0.7563, 0.8528, 0.9023, 0.9162, 0.8268, 0.3453, 0.9249, 0.9068, 0.8697, 0.2845, 0.8918, 0.2683, 0.8911, 0.3002, 0.8911, 0.3002, 0.8608, 0.2972, 0.8664, 0.2758, 0.4141, 0.6938, 0.4099, 0.6459, 0.4487, 0.6606, 0.4487, 0.6606, 0.4399, 0.7008, 0.4141, 0.6938, 0.7983, 0.1625, 0.7693, 0.1818, 0.7557, 0.1539, 0.8993, 0.9889, 0.8933, 0.9647, 0.6254, 0.01841, 0.2051, 0.8967, 0.9081, 0.1057, 0.2271, 0.866, 0.229, 0.8222, 0.2321, 0.8567, 0.2063, 0.8531, 0.3506, 0.3374, 0.9355, 0.5381, 0.3866, 0.4219, 0.876, 0.8983, 0.8628, 0.8694, 0.883, 0.8544, 0.553, 0.882, 0.5457, 0.863, 0.5617, 0.8638, 0.8067, 0.1218, 0.7979, 0.09706, 0.8274, 0.08734, 0.165, 0.7175, 0.8255, 0.8537, 0.195, 0.7057, 0.8255, 0.8537, 0.8286, 0.8319, 0.195, 0.7057, 0.3943, 0.6425, 0.3952, 0.6092, 0.09074, 0.9445, 0.09074, 0.9445, 0.3008, 0.7358, 0.3943, 0.6425, 0.93, 0.1118, 0.9271, 0.07624, 0.945, 0.1021, 0.6352, 0.08301, 0.6708, 0.07254, 0.6798, 0.1101, 0.7072, 0.728, 0.7308, 0.7327, 0.5037, 0.7784, 0.3751, 0.789, 0.3507, 0.8, 0.3467, 0.7757, 0.4657, 0.1667, 0.2267, 0.6542, 0.5096, 0.1115, 0.6567, 0.9093, 0.7059, 0.8102, 0.6776, 0.9151, 0.1728, 0.8297, 0.5037, 0.7784, 0.05457, 0.8639, 0.7922, 0.7247, 0.8114, 0.7078, 0.8223, 0.7267, 0.8223, 0.7267, 0.7965, 0.7405, 0.7922, 0.7247, 0.8764, 0.1809, 0.8732, 0.1416, 0.8931, 0.1702, 0.5656, 0.738, 0.5893, 0.7427, 0.5429, 0.8024, 0.4948, 0.7897, 0.4703, 0.8007, 0.4664, 0.7763, 0.1728, 0.8297, 0.8935, 0.7679, 0.5037, 0.7784, 0.8258, 0.9111, 0.7379, 0.8156, 0.8467, 0.9169, 0.518, 0.8055, 0.5429, 0.8024, 0.4654, 0.9165, 0.1422, 0.7443, 0.1513, 0.7783, 0.1193, 0.7819, 0.9359, 0.3285, 0.9536, 0.2975, 0.9504, 0.275, 0.7049, 0.2996, 0.6748, 0.3196, 0.6609, 0.285, 0.195, 0.7057, 0.1922, 0.7377, 0.165, 0.7175, 0.1922, 0.7377, 0.1575, 0.7377, 0.165, 0.7175, 0.1514, 0.8733, 0.4652, 0.784, 0.9054, 0.7271, 0.1492, 0.5782, 0.1399, 0.6033, 0.108, 0.6007, 0.0554, 0.7481, 0.07932, 0.7288, 0.09595, 0.7384, 0.09595, 0.7384, 0.09028, 0.7753, 0.06669, 0.7729, 0.5309, 0.7615, 0.5157, 0.7229, 0.5349, 0.738, 0.0558, 0.4699, 0.0798, 0.4451, 0.109, 0.4947, 0.0798, 0.4451, 0.1071, 0.4549, 0.109, 0.4947, 0.7476, 0.2797, 0.7476, 0.3203, 0.7094, 0.2942, 0.7476, 0.3203, 0.7071, 0.3206, 0.7094, 0.2942, 0.02449, 0.5725, 0.05397, 0.5435, 0.05945, 0.7045, 0.05945, 0.7045, 0.0, 0.5597, 0.02449, 0.5725, 0.8498, 0.04648, 0.873, 0.0438, 0.873, 0.07163, 0.5197, 0.2946, 0.5502, 0.2737, 0.5237, 0.3142, 0.2434, 0.5704, 0.2698, 0.5586, 0.2906, 0.5768, 0.2906, 0.5768, 0.2879, 0.6138, 0.2499, 0.6055, 0.7095, 0.4221, 0.8255, 0.3173, 0.7394, 0.4103, 0.8255, 0.3173, 0.8287, 0.2955, 0.7394, 0.4103, 0.6807, 0.6162, 0.6646, 0.6346, 0.6669, 0.6046, 0.5161, 0.9128, 0.5387, 0.9018, 0.5456, 0.9265, 0.136, 0.9233, 0.1367, 0.9513, 0.1128, 0.9309, 0.1367, 0.9513, 0.1084, 0.9509, 0.1128, 0.9309, 0.9027, 0.07252, 0.9237, 0.08116, 0.9081, 0.1057, 0.9747, 0.3359, 0.7877, 0.5823, 0.7227, 0.6919, 0.7819, 0.4763, 0.8274, 0.08734, 0.7417, 0.4983, 0.5138, 0.8369, 0.9303, 0.4932, 0.9184, 0.5006, 0.9184, 0.5006, 0.904, 0.4786, 0.9113, 0.4603, 0.04078, 0.6891, 0.0471, 0.714, 0.9868, 0.1582, 0.0471, 0.714, 0.02828, 0.7327, 0.9868, 0.1582, 0.4017, 0.8651, 0.4052, 0.8963, 0.3795, 0.8804, 0.4052, 0.8963, 0.3771, 0.9025, 0.3795, 0.8804, 0.8414, 0.4014, 0.9435, 0.6707, 0.7818, 0.2374, 0.7818, 0.2374, 0.8172, 0.3233, 0.8414, 0.4014, 0.8959, 0.9339, 0.9235, 0.9307, 0.9235, 0.9638, 0.8405, 0.5311, 0.2775, 0.4909, 0.3954, 0.6297, 0.7397, 0.0007446, 0.7396, 0.04843, 0.7122, 0.009787, 0.5838, 0.8551, 0.3507, 0.8, 0.3751, 0.789, 0.5472, 0.7675, 0.6816, 0.8325, 0.5838, 0.8551, 0.7059, 0.8102, 0.7308, 0.7327, 0.6776, 0.9151, 0.3242, 0.8251, 0.3045, 0.8199, 0.3151, 0.8163, 0.07724, 0.9268, 0.07395, 0.9484, 0.05485, 0.9405, 0.518, 0.8055, 0.8921, 0.3383, 0.5429, 0.8024, 0.7072, 0.1996, 0.6906, 0.2122, 0.6901, 0.197, 0.839, 0.6417, 0.7965, 0.7405, 0.8223, 0.7267, 0.4289, 0.01909, 0.458, 0.0, 0.4809, 0.02074, 0.4809, 0.02074, 0.4776, 0.06951, 0.4352, 0.06383, 0.4614, 0.8844, 0.2966, 0.8044, 0.3211, 0.7934, 0.2966, 0.7736, 0.4334, 0.8597, 0.4614, 0.8844, 0.4733, 0.8125, 0.2645, 0.7407, 0.6296, 0.9129, 0.9851, 0.2479, 0.9896, 0.2649, 0.9736, 0.2667, 0.9851, 0.2479, 0.9736, 0.2667, 0.9688, 0.2533, 0.8884, 0.04676, 0.9049, 0.03377, 0.908, 0.05017, 0.8347, 0.6814, 0.8297, 0.6549, 0.8558, 0.6553, 0.3273, 0.407, 0.8958, 0.2277, 0.2499, 0.6528, 0.7213, 0.8887, 0.8107, 0.5047, 0.7165, 0.9104, 0.3506, 0.3374, 0.3866, 0.4219, 0.2156, 0.2816, 0.1561, 0.6474, 0.1917, 0.6369, 0.2007, 0.6744, 0.6095, 0.5586, 0.6419, 0.5409, 0.6559, 0.5793, 1.0, 0.4185, 0.9997, 0.4318, 0.9841, 0.4192, 0.9997, 0.4318, 0.985, 0.4364, 0.9841, 0.4192, 0.33, 0.6202, 0.3375, 0.6443, 0.2924, 0.652, 0.3375, 0.6443, 0.3335, 0.6704, 0.2924, 0.652, 0.2924, 0.652, 0.3043, 0.6161, 0.33, 0.6202, 0.8919, 0.07751, 0.8919, 0.1007, 0.8631, 0.1078, 0.2708, 0.968, 0.2715, 0.938, 0.289, 0.9629, 0.9761, 0.7317, 0.9921, 0.7302, 0.9921, 0.7474, 0.9921, 0.7474, 0.9758, 0.7518, 0.9761, 0.7317, 0.9156, 0.2489, 0.9204, 0.2264, 0.9416, 0.2511, 0.5049, 0.5678, 0.9824, 0.2022, 0.06969, 0.8745, 0.707, 0.8227, 0.7363, 0.8297, 0.7204, 0.8431, 0.958, 0.8386, 0.9513, 0.8214, 0.9739, 0.8285, 0.611, 0.8878, 0.4703, 0.8007, 0.4948, 0.7897, 0.5423, 0.7726, 0.6356, 0.864, 0.611, 0.8878, 0.2929, 0.8537, 0.3045, 0.8199, 0.3106, 0.8508, 0.526, 0.1355, 0.4138, 0.2342, 0.5096, 0.1115, 0.8199, 0.5124, 0.8182, 0.4927, 0.8431, 0.492, 0.4193, 0.8313, 0.03487, 0.9242, 0.4888, 0.839, 0.8431, 0.492, 0.8182, 0.4927, 0.8158, 0.4691, 0.1113, 0.5398, 0.07614, 0.5391, 0.09451, 0.5118, 0.4657, 0.1667, 0.5096, 0.1115, 0.4751, 0.09794, 0.1376, 0.88, 0.1376, 0.9161, 0.111, 0.9131, 0.111, 0.9131, 0.1071, 0.8792, 0.1376, 0.88, 0.3247, 0.8948, 0.3284, 0.8775, 0.3446, 0.8965, 0.7496, 0.7381, 0.7499, 0.7196, 0.7626, 0.7112, 0.7626, 0.7112, 0.7894, 0.7078, 0.7797, 0.7481, 0.932, 0.1924, 0.9545, 0.1978, 0.9423, 0.2081, 0.9817, 0.876, 0.9766, 0.8628, 0.9939, 0.8682, 0.678, 0.4155, 0.662, 0.4339, 0.6642, 0.4039, 0.4728, 0.4251, 0.5023, 0.3975, 0.5169, 0.4512, 0.698, 0.7693, 0.691, 0.8037, 0.6673, 0.7793, 0.691, 0.8037, 0.6584, 0.8056, 0.6673, 0.7793, 0.5622, 0.8876, 0.7227, 0.6919, 0.9359, 0.3285, 0.6348, 0.8262, 0.6636, 0.8698, 0.6639, 0.863, 0.8695, 0.1463, 0.963, 0.1539, 0.2109, 0.7192, 0.5758, 0.5177, 0.4746, 0.5806, 0.612, 0.4971, 0.612, 0.4971, 0.6093, 0.5327, 0.5869, 0.5369, 0.9054, 0.7271, 0.9551, 0.7307, 0.9519, 0.7082, 0.7709, 0.5408, 0.7437, 0.5562, 0.7336, 0.5337, 0.589, 0.8648, 0.5924, 0.8961, 0.5668, 0.8801, 0.5924, 0.8961, 0.5643, 0.9022, 0.5668, 0.8801, 0.1132, 0.9781, 0.1066, 0.9513, 0.3436, 0.4494, 0.6148, 0.6949, 0.6172, 0.6609, 0.6555, 0.6616, 0.8853, 0.3314, 0.8585, 0.7912, 0.8563, 0.3512, 0.7786, 0.9643, 0.756, 0.9574, 0.7528, 0.9443, 0.7528, 0.9443, 0.6626, 0.9034, 0.5924, 0.8756, 0.7131, 0.1337, 0.7957, 0.5366, 0.7605, 0.4146, 0.7957, 0.5366, 0.8039, 0.5779, 0.7605, 0.4146, 0.9219, 0.7594, 0.8569, 0.9867, 0.9226, 0.7349, 0.4016, 0.5867, 0.343, 0.7043, 0.3609, 0.6426, 0.6703, 0.4684, 0.6551, 0.4635, 0.6647, 0.4527, 0.7449, 0.378, 0.748, 0.4085, 0.7427, 0.4012, 0.04673, 0.7813, 0.0418, 0.7638, 0.05031, 0.7685, 0.9098, 0.1165, 0.9144, 0.1335, 0.8983, 0.1353, 0.6366, 0.9629, 0.6562, 0.9653, 0.6381, 0.9849, 0.6562, 0.9653, 0.6511, 0.9886, 0.6381, 0.9849, 0.7864, 0.4455, 0.7847, 0.395, 0.861, 0.4377, 0.7847, 0.395, 0.8213, 0.3976, 0.861, 0.4377, 0.3411, 0.7737, 0.4625, 0.6163, 0.4117, 0.6579, 0.288, 0.9916, 0.2677, 0.985, 0.2876, 0.9705, 0.2876, 0.9705, 0.2677, 0.985, 0.2726, 0.9705, 0.9907, 0.3037, 0.8459, 0.5221, 0.8637, 0.4827, 0.8285, 0.5908, 0.8282, 0.5684, 0.8396, 0.5747, 0.06889, 0.6267, 0.0968, 0.6248, 0.1056, 0.6612, 0.1056, 0.6612, 0.1045, 0.676, 0.06623, 0.6663, 0.3594, 0.7146, 0.3458, 0.6867, 0.3647, 0.6746, 0.3647, 0.6746, 0.3873, 0.6689, 0.3875, 0.7018, 0.3875, 0.7018, 0.3861, 0.7212, 0.3594, 0.7146, 0.6599, 0.2216, 0.6557, 0.2702, 0.6374, 0.2169, 0.6171, 0.2439, 0.6557, 0.2702, 0.628, 0.2751, 0.7107, 0.182, 0.6789, 0.1766, 0.6865, 0.1403, 0.9572, 0.5531, 0.9781, 0.5512, 0.9781, 0.5735, 0.9781, 0.5735, 0.9568, 0.5793, 0.9572, 0.5531, 0.9672, 0.2396, 0.9708, 0.2229, 0.9865, 0.2413, 0.6783, 0.9367, 0.994, 0.9112, 0.3886, 0.9488, 0.8639, 0.9499, 0.8857, 0.9551, 0.8739, 0.9651, 0.5959, 0.9947, 0.5909, 0.9819, 0.6078, 0.9872, 0.2422, 0.9706, 0.2588, 0.9691, 0.2588, 0.9868, 0.2588, 0.9868, 0.2419, 0.9914, 0.2422, 0.9706, 0.9665, 0.02697, 0.9701, 0.0102, 0.9858, 0.02861, 0.2379, 0.6794, 0.2699, 0.665, 0.275, 0.6905, 0.275, 0.6905, 0.2809, 0.7153, 0.9219, 0.7059, 0.9219, 0.7059, 0.9217, 0.7367, 0.2379, 0.6794, 0.9425, 0.05137, 0.9643, 0.05659, 0.9525, 0.06656, 0.9818, 0.5462, 0.9768, 0.5334, 0.9937, 0.5386, 0.2, 0.9188, 0.2223, 0.9084, 0.2302, 0.9322, 0.7394, 0.4103, 0.7367, 0.4422, 0.7095, 0.4221, 0.7367, 0.4422, 0.7019, 0.4422, 0.7095, 0.4221, 0.4485, 0.3988, 0.432, 0.4286, 0.5237, 0.3142, 0.432, 0.4286, 0.4709, 0.4298, 0.5237, 0.3142, 0.5237, 0.3142, 0.4068, 0.449, 0.4485, 0.3988, 0.2127, 0.3775, 0.1891, 0.3941, 0.1699, 0.3689, 0.872, 0.5298, 0.01973, 0.9687, 0.7769, 0.5772, 0.7361, 0.2134, 0.736, 0.2611, 0.7086, 0.2225, 0.8213, 0.3976, 0.9048, 0.4095, 0.861, 0.4377, 0.9048, 0.4095, 0.9058, 0.4454, 0.861, 0.4377, 0.3967, 0.9596, 0.5105, 0.9268, 0.3812, 0.9599, 0.7645, 0.8644, 0.242, 0.9246, 0.2612, 0.9155, 0.5559, 0.87, 0.9119, 0.8285, 0.7645, 0.8644, 0.8643, 0.1873, 0.8864, 0.1944, 0.8648, 0.2102, 0.8648, 0.2102, 0.8864, 0.1944, 0.8811, 0.2102, 0.9677, 0.6315, 0.9219, 0.7594, 0.9226, 0.7349, 0.5006, 0.8808, 0.5003, 0.8565, 0.5126, 0.8633, 0.8102, 0.9291, 0.8168, 0.9539, 0.7935, 0.9565, 0.9295, 0.9357, 0.9547, 0.9388, 0.9314, 0.964, 0.9547, 0.9388, 0.9482, 0.9688, 0.9314, 0.964, 0.8156, 0.6516, 0.9885, 0.09771, 0.7934, 0.7005, 0.1024, 0.6929, 0.05255, 0.6173, 0.06852, 0.6343, 0.8042, 0.5684, 0.8262, 0.5756, 0.8047, 0.5913, 0.8047, 0.5913, 0.8262, 0.5756, 0.8209, 0.5913, 0.9522, 0.4407, 0.8988, 0.6353, 0.9008, 0.5997, 0.1846, 0.851, 0.1843, 0.8267, 0.1967, 0.8335, 0.9174, 0.3636, 0.939, 0.3617, 0.939, 0.3848, 0.939, 0.3848, 0.917, 0.3908, 0.9174, 0.3636, 0.7558, 0.7688, 0.9934, 0.4175, 0.7277, 0.7987, 0.1772, 0.9809, 0.1807, 0.9641, 0.1965, 0.9825, 0.9125, 0.8515, 0.9739, 0.8285, 0.8408, 0.8579, 0.2937, 0.9517, 0.3156, 0.9569, 0.3037, 0.9668, 0.9821, 0.9187, 0.9771, 0.9059, 0.994, 0.9112, 0.1828, 0.8791, 0.1828, 0.9152, 0.1562, 0.9122, 0.1562, 0.9122, 0.1523, 0.8783, 0.1828, 0.8791, 0.7496, 0.8044, 0.7558, 0.7751, 0.7822, 0.799, 0.05832, 0.5912, 0.09034, 0.5906, 0.0758, 0.6177, 0.0758, 0.6177, 0.09034, 0.5906, 0.1066, 0.6166, 0.05485, 0.4559, 0.04909, 0.509, 0.03138, 0.4472, 0.0007097, 0.4767, 0.04909, 0.509, 0.01436, 0.512, 0.901, 0.7499, 0.8923, 0.7275, 0.9217, 0.7367, 0.8987, 0.1683, 0.8939, 0.1325, 0.9139, 0.1636, 0.4369, 0.8868, 0.4377, 0.916, 0.4196, 0.8903, 0.9024, 0.07247, 0.8828, 0.06614, 0.9019, 0.05214, 0.9019, 0.05214, 0.8828, 0.06614, 0.8875, 0.05213, 0.2118, 0.6986, 0.2007, 0.6552, 0.2267, 0.6542, 0.3408, 0.9783, 0.3967, 0.9596, 0.3812, 0.9599, 0.6919, 0.9127, 0.6916, 0.8911, 0.7026, 0.8971, 0.5566, 0.4416, 0.5609, 0.1286, 0.5391, 0.577, 0.5609, 0.1286, 0.5519, 0.5948, 0.5391, 0.577, 0.7251, 0.2673, 0.7281, 0.07147, 0.7211, 0.2837, 0.2855, 0.7656, 0.4622, 0.7435, 0.3891, 0.7285, 0.8099, 0.9848, 0.7863, 0.9772, 0.8093, 0.9604, 0.8093, 0.9604, 0.7863, 0.9772, 0.792, 0.9604, 0.6317, 0.9673, 0.7558, 0.7688, 0.7277, 0.7987, 0.04039, 0.8088, 0.04009, 0.7828, 0.05327, 0.7901, 0.8221, 0.1849, 0.8283, 0.2077, 0.8068, 0.2101, 0.7779, 0.1865, 0.7838, 0.2085, 0.763, 0.2108, 0.2029, 0.974, 0.219, 0.9726, 0.219, 0.9898, 0.219, 0.9898, 0.2026, 0.9942, 0.2029, 0.974, 0.9357, 0.428, 0.9403, 0.4062, 0.9608, 0.4301, 0.4145, 0.7765, 0.4194, 0.7527, 0.9551, 0.1375, 0.9551, 0.1375, 0.9551, 0.1668, 0.4286, 0.7965, 0.2405, 0.8295, 0.2689, 0.8363, 0.2535, 0.8493, 0.967, 0.212, 0.9605, 0.1953, 0.9824, 0.2022, 0.2389, 0.5207, 0.2729, 0.4997, 0.288, 0.5417, 0.553, 0.8226, 0.552, 0.8543, 0.5203, 0.8303, 0.552, 0.8543, 0.5163, 0.8543, 0.5203, 0.8303, 0.4039, 0.9433, 0.0418, 0.7828, 0.03067, 0.7395, 0.0418, 0.7828, 0.0008592, 0.7794, 0.03067, 0.7395, 0.03067, 0.7395, 0.4616, 0.9899, 0.4039, 0.9433, 0.8268, 0.3453, 0.8266, 0.3247, 0.8506, 0.3233, 0.4229, 0.1093, 0.7554, 0.08869, 0.4359, 0.1136, 0.1097, 0.6869, 0.1066, 0.6681, 0.1472, 0.6865, 0.1066, 0.6681, 0.1151, 0.6417, 0.1472, 0.6865, 0.6038, 0.5493, 0.3425, 0.7241, 0.6247, 0.5308, 0.3477, 0.4385, 0.3958, 0.4297, 0.3531, 0.4646, 0.4397, 0.9567, 0.4094, 0.9469, 0.439, 0.9253, 0.439, 0.9253, 0.4094, 0.9469, 0.4167, 0.9253, 0.8555, 0.9369, 0.8908, 0.7637, 0.8754, 0.7884, 0.4949, 0.965, 0.4945, 0.9317, 0.5114, 0.941, 0.5626, 0.5841, 0.5805, 0.5383, 0.586, 0.577, 0.5805, 0.5383, 0.5912, 0.4576, 0.586, 0.577, 0.4, 0.7229, 0.46, 0.6855, 0.4312, 0.6763, 0.9557, 0.9349, 0.9768, 0.9438, 0.9578, 0.9623, 0.9578, 0.9623, 0.9768, 0.9438, 0.9724, 0.9625, 0.9157, 0.1769, 0.8987, 0.1683, 0.9139, 0.1636, 0.4196, 0.8903, 0.4377, 0.916, 0.412, 0.9159, 0.5172, 0.9362, 0.5424, 0.9393, 0.5192, 0.9645, 0.5424, 0.9393, 0.5359, 0.9693, 0.5192, 0.9645, 0.8459, 0.5221, 0.6042, 0.9099, 0.8637, 0.4827, 0.1019, 0.7807, 0.1043, 0.7599, 0.09904, 0.7508, 0.7373, 0.9582, 0.707, 0.9484, 0.7365, 0.9268, 0.7365, 0.9268, 0.707, 0.9484, 0.7143, 0.9268, 0.6864, 0.9352, 0.7827, 0.7508, 0.7571, 0.7773, 0.6385, 0.9587, 0.6381, 0.9254, 0.655, 0.9347, 0.2769, 0.928, 0.2726, 0.9185, 0.2862, 0.9107, 0.5877, 0.2918, 0.6067, 0.2864, 0.6115, 0.3133, 0.8624, 0.9864, 0.8234, 0.9384, 0.7441, 0.8952, 0.9275, 0.9733, 0.9442, 0.9726, 0.9293, 0.9834, 0.6112, 0.472, 0.596, 0.4671, 0.6056, 0.4563, 0.7147, 0.378, 0.7192, 0.2673, 0.7137, 0.2837, 0.4676, 0.5429, 0.4627, 0.5254, 0.4712, 0.5301, 0.9469, 0.5729, 0.9514, 0.59, 0.9354, 0.5918, 0.9469, 0.5729, 0.9354, 0.5918, 0.9306, 0.5784, 0.4507, 0.8803, 0.4467, 0.8505, 0.4642, 0.8733, 0.1873, 0.7434, 0.1965, 0.7774, 0.1644, 0.7809, 0.3301, 0.7273, 0.3312, 0.7645, 0.3081, 0.7317, 0.7441, 0.8952, 0.5562, 0.7212, 0.5961, 0.339, 0.8729, 0.992, 0.8624, 0.9864, 0.7441, 0.8952, 0.9293, 0.9834, 0.9442, 0.9726, 0.9442, 0.9878, 0.8107, 0.5047, 0.9049, 0.03377, 0.7165, 0.9104, 0.08339, 0.9822, 0.08694, 0.9654, 0.1027, 0.9838, 0.9833, 0.2972, 0.9937, 0.5386, 0.961, 0.07561, 0.9448, 0.3361, 0.9666, 0.3413, 0.9548, 0.3513, 0.9831, 0.5764, 0.9781, 0.5636, 0.9949, 0.5689, 0.6906, 0.7502, 0.1066, 0.7196, 0.1175, 0.6948, 0.1175, 0.6948, 0.9758, 0.784, 0.6906, 0.7502, 0.5424, 0.9624, 0.546, 0.9456, 0.5617, 0.964, 0.4609, 0.1817, 0.4711, 0.2123, 0.8956, 0.6073, 0.8956, 0.6073, 0.9217, 0.5986, 0.4229, 0.1794, 0.4229, 0.1794, 0.449, 0.1547, 0.4609, 0.1817, 0.2008, 0.9534, 0.2226, 0.9586, 0.2108, 0.9686, 0.9818, 0.1238, 0.9768, 0.111, 0.9937, 0.1163, 0.4864, 0.3913, 0.236, 0.4275, 0.4797, 0.3221, 0.1125, 0.3924, 0.1042, 0.3094, 0.4797, 0.3221, 0.236, 0.4275, 0.1125, 0.3924, 0.4797, 0.3221, 0.4025, 0.3104, 0.4797, 0.3221, 0.1042, 0.3094, 0.7511, 0.2927, 0.7752, 0.4631, 0.7452, 0.2746, 0.05126, 0.6852, 0.05255, 0.5932, 0.04908, 0.6164, 0.5781, 0.472, 0.5629, 0.4671, 0.5725, 0.4563, 0.7298, 0.378, 0.7251, 0.2673, 0.7211, 0.2837, 0.7001, 0.7512, 0.6951, 0.7337, 0.7036, 0.7384, 0.748, 0.4085, 0.7648, 0.4631, 0.7427, 0.4012, 0.2715, 0.7728, 0.275, 0.8109, 0.2463, 0.807, 0.6985, 0.8069, 0.7021, 0.7303, 0.6969, 0.7442, 0.5947, 0.472, 0.5795, 0.4671, 0.5891, 0.4563, 0.7439, 0.1969, 0.7511, 0.2927, 0.7452, 0.2746, 0.6917, 0.4686, 0.6868, 0.4511, 0.6953, 0.4558, 0.5096, 0.8566, 0.5673, 0.8469, 0.5885, 0.8368, 0.5239, 0.8333, 0.4888, 0.839, 0.5096, 0.8566, 0.8988, 0.6353, 0.8206, 0.9811, 0.9008, 0.5997, 0.8175, 0.01811, 0.6539, 0.6208, 0.7905, 0.01744, 0.6868, 0.4684, 0.6716, 0.4635, 0.6812, 0.4527, 0.7575, 0.451, 0.6038, 0.5493, 0.6247, 0.5308, 0.7775, 0.3916, 0.7726, 0.3741, 0.7811, 0.3788, 0.8657, 0.4396, 0.8703, 0.4567, 0.8542, 0.4584])
me_cylinder.materials.append(mat_montanha_longe)
me_cylinder.use_remesh_preserve_volume = False
me_cylinder.use_remesh_preserve_attributes = False
me_cylinder.use_mirror_vertex_groups = False
me_cylinder.update()

# ---- objects
ob_cylinder = bpy.data.objects.new('Cylinder', me_cylinder)

# ---- transforms, parenting, visibility, modifiers, constraints
ob_cylinder.location = (0.07281, 0.1007, 2.363)
ob_cylinder.scale = (2.212, 2.212, 2.212)
ob_cylinder.lineart.crease_threshold = 0.0

# ---- collection membership
col_collection_1.objects.link(ob_cylinder)

# ---- scene / render settings (as saved in the file)
scene.frame_start = 1; scene.frame_end = 250; scene.frame_set(1)
scene.render.engine = 'BLENDER_EEVEE_NEXT'
scene.render.resolution_percentage = 50
scene.render.dither_intensity = 0.0
scene.cycles.use_denoising = False
scene.cycles.samples = 128
scene.cycles.sampling_pattern = 'TABULATED_SOBOL'
scene.cycles.use_adaptive_sampling = False
scene.cycles.use_light_tree = False
scene.cycles.blur_glossy = 0.0
scene.cycles.sample_clamp_indirect = 0.0
scene.view_settings.view_transform = 'Standard'
bpy.context.view_layer.update()

# ---- added for rendering (the .blend has no active camera and no usable light): camera, sun
cam_auto = bpy.data.cameras.new('AutoCamera')
cam_auto.lens = 50.0
cam_auto.sensor_width = 36.0
cam_auto.clip_end = 1000.0
ob_auto_camera = bpy.data.objects.new('AutoCamera', cam_auto)
scene.collection.objects.link(ob_auto_camera)
ob_auto_camera.location = (12.2724, -14.7446, 13.233)
ob_auto_camera.rotation_euler = (1.09748, -7.21219e-08, 0.694738)
scene.camera = ob_auto_camera
light_auto_sun = bpy.data.lights.new('AutoSun', 'SUN')
light_auto_sun.energy = 3.0
light_auto_sun.angle = 0.0523599
ob_auto_sun = bpy.data.objects.new('AutoSun', light_auto_sun)
scene.collection.objects.link(ob_auto_sun)
ob_auto_sun.rotation_euler = (0.872665, 0.174533, 0.523599)
bpy.context.view_layer.update()
